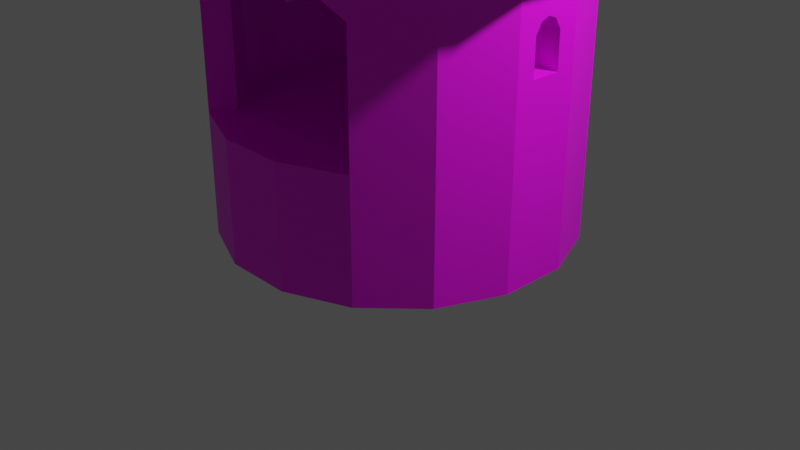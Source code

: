 # Source: Dome_16side_horned_walkthrough.blend  (saved by Blender 2.90.8; exported with 4.5.12 LTS)
import bpy
from mathutils import Matrix  # noqa: F401  (used for matrix-valued properties, if any)

bpy.ops.wm.read_factory_settings(use_empty=True)
scene = bpy.context.scene
scene.name = 'Scene'

# ---- collections
col_collection = bpy.data.collections.new('Collection'); scene.collection.children.link(col_collection)

# ---- images (referenced by path relative to the original .blend; pixels are not part of the script)
import os
ASSET_DIR = os.environ.get("B2B_ASSET_DIR", "")  # directory of the original .blend (textures are referenced by path, not embedded)
HERE = os.path.dirname(os.path.abspath(__file__))  # packed textures are extracted next to this script under _unpacked/

def load_image(name, relpath, width, height, colorspace="sRGB"):
    """Load a texture the original file referenced (path relative to the .blend, or extracted next to this script)."""
    p = next((c for c in (os.path.join(HERE, relpath), os.path.join(ASSET_DIR, relpath)) if relpath and os.path.exists(c)), "")
    if p:
        img = bpy.data.images.load(p, check_existing=True)
        img.name = name
    else:  # same state as the original file: an image datablock whose file is absent (Cycles renders it pink)
        img = bpy.data.images.new(name, width, height)
        img.source = "FILE"
        img.filepath = "//" + (relpath or name)
    img.colorspace_settings.name = colorspace
    return img
img_texture_structures_png_001 = load_image('Texture_Structures.png.001', 'Texture_Structures.png', 1024, 1024, 'sRGB')

# ---- materials (node trees are filled in below, after node groups)
mat_texture_dome_16side_horned_walkthrough = bpy.data.materials.new('Texture_Dome_16side_Horned_Walkthrough')
mat_texture_dome_16side_horned_walkthrough.use_transparent_shadow = False

# ---- material node trees
mat_texture_dome_16side_horned_walkthrough.use_nodes = True; mat_texture_dome_16side_horned_walkthrough.node_tree.nodes.clear()
_N = mat_texture_dome_16side_horned_walkthrough.node_tree.nodes; _L = mat_texture_dome_16side_horned_walkthrough.node_tree.links
n0 = _N.new('ShaderNodeBsdfPrincipled'); n0.name = 'Principled BSDF'; n0.location = (10, 300)
n0.distribution = 'GGX'
n0.subsurface_method = 'BURLEY'
n0.inputs[3].default_value = 1.45
n0.inputs[27].default_value = (0.0, 0.0, 0.0, 1.0)
n0.inputs[28].default_value = 1.0
n1 = _N.new('ShaderNodeOutputMaterial'); n1.name = 'Material Output'; n1.location = (300, 300)
n2 = _N.new('ShaderNodeTexImage'); n2.name = 'Image Texture'; n2.location = (-359, 266)
n2.image = img_texture_structures_png_001
_L.new(n0.outputs[0], n1.inputs[0])
_L.new(n2.outputs[0], n0.inputs[0])
n1.is_active_output = True

# ---- world
world_world = bpy.data.worlds.new('World'); scene.world = world_world
world_world.use_nodes = True; world_world.node_tree.nodes.clear()
_N = world_world.node_tree.nodes; _L = world_world.node_tree.links
n0 = _N.new('ShaderNodeOutputWorld'); n0.name = 'World Output'; n0.location = (300, 300)
n1 = _N.new('ShaderNodeBackground'); n1.name = 'Background'; n1.location = (10, 300)
n1.inputs[0].default_value = (0.05088, 0.05088, 0.05088, 1.0)
_L.new(n1.outputs[0], n0.inputs[0])
n0.is_active_output = True
world_world.color = (0.05088, 0.05088, 0.05088)
world_world.use_sun_shadow = False
world_world.sun_shadow_jitter_overblur = 0.0

# ---- cameras
cam_camera = bpy.data.cameras.new('Camera')
cam_camera.clip_end = 100.0
cam_camera.ortho_scale = 7.314

# ---- lights
light_light = bpy.data.lights.new('Light', 'POINT')
light_light.transmission_factor = 0.0
light_light.energy = 1000.0
light_light.shadow_soft_size = 0.1
light_light.shadow_maximum_resolution = 0.006
light_light.use_absolute_resolution = True

# ---- meshes
me_cylinder_037 = bpy.data.meshes.new('Cylinder.037')
me_cylinder_037.from_pydata([(1.777, -0.3534, 5.96e-08), (1.777, -0.3534, 3.179), (1.506, -1.006, 5.96e-08), (1.506, -1.006, 3.179), (1.006, -1.506, 3.179), (0.3534, -1.777, 3.179), (-0.3534, -1.777, 3.179), (-1.006, -1.506, 3.179), (-1.506, -1.006, 5.96e-08), (-1.506, -1.006, 3.179), (-1.777, -0.3534, 5.96e-08), (-1.777, -0.3534, 3.179), (2.17, -0.4317, 3.179), (1.84, -1.229, 3.179), (1.229, -1.84, 3.179), (0.4317, -2.17, 3.179), (-0.4317, -2.17, 3.179), (-1.229, -1.84, 3.179), (-1.84, -1.229, 3.179), (-2.17, -0.4317, 3.179), (1.84, -1.229, 3.594), (-1.229, -1.84, 3.594), (2.17, -0.4317, 3.594), (1.229, -1.84, 3.594), (0.4317, -2.17, 3.594), (-0.4317, -2.17, 3.594), (-1.84, -1.229, 3.594), (-2.17, -0.4317, 3.594), (1.846, -0.3672, 3.594), (1.565, -1.046, 3.594), (-1.565, -1.046, 3.594), (1.195, -0.7983, 4.324), (0.7983, -1.195, 4.324), (-0.2803, -1.409, 4.324), (-1.195, -0.7983, 4.324), (0.5224, -0.1039, 4.965), (0.2959, -0.4428, 4.965), (-0.1039, -0.5224, 4.965), (0.5224, -0.1039, 5.064), (0.4428, -0.2959, 5.064), (0.2959, -0.4428, 5.064), (0.1039, -0.5224, 5.064), (-0.1039, -0.5224, 5.064), (-0.2959, -0.4428, 5.064), (-0.4428, -0.2959, 5.064), (-0.5224, -0.1039, 5.064), (0.381, -0.07579, 5.064), (0.323, -0.2158, 5.064), (0.2158, -0.323, 5.064), (0.07579, -0.381, 5.064), (-0.07579, -0.381, 5.064), (-0.2158, -0.323, 5.064), (-0.323, -0.2158, 5.064), (-0.381, -0.07579, 5.064), (0.127, -0.02526, 6.148), (0.1077, -0.07193, 6.148), (0.07193, -0.1076, 6.148), (0.02526, -0.127, 6.148), (-0.02526, -0.127, 6.148), (-0.07193, -0.1076, 6.148), (-0.1076, -0.07193, 6.148), (-0.127, -0.02526, 6.148), (1.777, -0.3534, 3.02), (1.506, -1.006, 3.02), (1.006, -1.506, 3.02), (0.3534, -1.777, 3.02), (-0.3534, -1.777, 3.02), (-1.006, -1.506, 3.02), (-1.506, -1.006, 3.02), (-1.777, -0.3534, 3.02), (1.777, -0.3534, 2.549), (1.506, -1.006, 2.549), (1.006, -1.506, 2.549), (-1.006, -1.506, 2.549), (-1.506, -1.006, 2.549), (-1.777, -0.3534, 2.549), (1.777, -0.3534, 1.88), (1.506, -1.006, 1.88), (1.006, -1.506, 1.88), (-1.006, -1.506, 1.88), (-1.506, -1.006, 1.88), (-1.777, -0.3534, 1.88), (1.777, -0.3534, 1.26), (1.506, -1.006, 1.26), (0.3534, -1.777, 1.26), (-0.3534, -1.777, 1.26), (-1.006, -1.506, 1.26), (-1.506, -1.006, 1.26), (-1.777, -0.3534, 1.26), (1.524, -0.2864, 3.02), (1.292, -0.8466, 3.02), (0.8635, -1.275, 3.02), (0.3032, -1.507, 3.02), (-0.3032, -1.507, 3.02), (-0.8635, -1.275, 3.02), (-1.292, -0.8466, 3.02), (-1.524, -0.2864, 3.02), (1.524, -0.2864, 2.549), (1.292, -0.8466, 2.549), (0.8635, -1.275, 2.549), (-0.8635, -1.275, 2.549), (-1.292, -0.8466, 2.549), (-1.524, -0.2864, 2.549), (1.524, -0.2864, 1.88), (1.292, -0.8466, 1.88), (0.8635, -1.275, 1.88), (-0.8635, -1.275, 1.88), (-1.292, -0.8466, 1.88), (-1.524, -0.2864, 1.88), (1.524, -0.2864, 1.26), (1.292, -0.8466, 1.26), (0.8635, -1.275, 1.26), (0.3032, -1.507, 1.26), (-0.3032, -1.507, 1.26), (-0.8635, -1.275, 1.26), (-1.292, -0.8466, 1.26), (-1.524, -0.2864, 1.26), (7.947e-08, 3.791e-06, 1.26), (1.524, -0.2864, 3.186), (1.292, -0.8466, 3.186), (0.8635, -1.275, 3.186), (0.3032, -1.507, 3.186), (-0.3032, -1.507, 3.186), (-0.8635, -1.275, 3.186), (-1.292, -0.8466, 3.186), (-1.524, -0.2864, 3.186), (-1.255, -0.2329, 3.02), (-1.064, -0.6943, 3.02), (0.2497, -1.239, 3.02), (0.7112, -1.047, 3.02), (1.064, -0.6943, 3.02), (1.255, -0.2329, 3.02), (-1.255, -0.2329, 3.186), (-1.064, -0.6943, 3.186), (-0.7112, -1.047, 3.186), (-0.2497, -1.239, 3.186), (0.2497, -1.239, 3.186), (1.255, -0.2329, 3.186), (1.046, -1.565, 3.594), (0.3672, -1.846, 3.594), (-0.3672, -1.846, 3.594), (-1.046, -1.565, 3.594), (-1.846, -0.3672, 3.594), (1.409, -0.2803, 4.324), (0.2803, -1.409, 4.324), (-0.7983, -1.195, 4.324), (-1.409, -0.2803, 4.324), (0.4428, -0.2959, 4.965), (0.1039, -0.5224, 4.965), (-0.2959, -0.4428, 4.965), (-0.4428, -0.2959, 4.965), (-0.5224, -0.1039, 4.965), (-0.7112, -1.047, 3.02), (-0.2497, -1.239, 3.02), (0.7112, -1.047, 3.186), (1.064, -0.6943, 3.186), (1.721, -0.3423, 3.187), (1.459, -0.9749, 3.187), (0.9749, -1.459, 3.187), (0.3423, -1.721, 3.187), (-0.3423, -1.721, 3.187), (-0.9749, -1.459, 3.187), (-1.459, -0.9749, 3.187), (-1.721, -0.3423, 3.187), (1.409, -0.2803, 3.917), (1.195, -0.7983, 3.917), (0.7983, -1.195, 3.917), (0.2803, -1.409, 3.917), (-0.2803, -1.409, 3.917), (-0.7983, -1.195, 3.917), (-1.195, -0.7983, 3.917), (-1.409, -0.2803, 3.917), (0.5224, -0.1039, 4.558), (0.4428, -0.2959, 4.558), (0.2959, -0.4428, 4.558), (0.1039, -0.5224, 4.558), (-0.1039, -0.5224, 4.558), (-0.2959, -0.4428, 4.558), (-0.4428, -0.2959, 4.558), (-0.5224, -0.1039, 4.558), (1.006, -1.506, 1.26), (1.006, -1.506, 5.96e-08), (-1.006, -1.506, 5.96e-08), (-0.3534, -1.777, 5.96e-08), (0.3534, -1.777, 5.96e-08), (-1.524, 3.791e-06, 3.02), (-1.524, 3.791e-06, 2.549), (-1.524, 3.791e-06, 1.88), (-1.524, 3.791e-06, 1.26), (-1.255, 3.791e-06, 3.186), (-1.255, 3.791e-06, 3.02), (1.524, 3.791e-06, 3.02), (1.524, 3.791e-06, 2.549), (1.524, 3.791e-06, 1.88), (1.524, 3.791e-06, 1.26), (1.255, 3.791e-06, 3.02), (1.255, 3.791e-06, 3.186), (1.777, 0.3534, 5.96e-08), (1.777, 0.3534, 3.179), (1.506, 1.006, 5.96e-08), (1.506, 1.006, 3.179), (1.006, 1.506, 3.179), (0.3534, 1.777, 3.179), (-0.3534, 1.777, 3.179), (-1.006, 1.506, 3.179), (-1.506, 1.006, 5.96e-08), (-1.506, 1.006, 3.179), (-1.777, 0.3534, 5.96e-08), (-1.777, 0.3534, 3.179), (2.17, 0.4317, 3.179), (1.84, 1.229, 3.179), (1.229, 1.84, 3.179), (0.4317, 2.17, 3.179), (-0.4317, 2.17, 3.179), (-1.229, 1.84, 3.179), (-1.84, 1.229, 3.179), (-2.17, 0.4317, 3.179), (1.84, 1.229, 3.594), (-1.229, 1.84, 3.594), (2.17, 0.4317, 3.594), (1.229, 1.84, 3.594), (0.4317, 2.17, 3.594), (-0.4317, 2.17, 3.594), (-1.84, 1.229, 3.594), (-2.17, 0.4317, 3.594), (1.846, 0.3672, 3.594), (1.565, 1.046, 3.594), (-1.565, 1.046, 3.594), (1.195, 0.7983, 4.324), (0.7983, 1.195, 4.324), (-0.2803, 1.409, 4.324), (-1.195, 0.7983, 4.324), (0.5224, 0.1039, 4.965), (0.2959, 0.4428, 4.965), (-0.1039, 0.5224, 4.965), (0.5224, 0.1039, 5.064), (0.4428, 0.2959, 5.064), (0.2959, 0.4428, 5.064), (0.1039, 0.5224, 5.064), (-0.1039, 0.5224, 5.064), (-0.2959, 0.4428, 5.064), (-0.4428, 0.2959, 5.064), (-0.5224, 0.1039, 5.064), (0.381, 0.07579, 5.064), (0.323, 0.2158, 5.064), (0.2158, 0.323, 5.064), (0.07579, 0.381, 5.064), (-0.07579, 0.381, 5.064), (-0.2158, 0.323, 5.064), (-0.323, 0.2158, 5.064), (-0.381, 0.07579, 5.064), (0.127, 0.02526, 6.148), (0.1077, 0.07193, 6.148), (0.07193, 0.1077, 6.148), (0.02526, 0.127, 6.148), (-0.02526, 0.127, 6.148), (-0.07193, 0.1077, 6.148), (-0.1076, 0.07193, 6.148), (-0.127, 0.02526, 6.148), (1.777, 0.3534, 3.02), (1.506, 1.006, 3.02), (1.006, 1.506, 3.02), (0.3534, 1.777, 3.02), (-0.3534, 1.777, 3.02), (-1.006, 1.506, 3.02), (-1.506, 1.006, 3.02), (-1.777, 0.3534, 3.02), (1.777, 0.3534, 2.549), (1.506, 1.006, 2.549), (1.006, 1.506, 2.549), (-1.006, 1.506, 2.549), (-1.506, 1.006, 2.549), (-1.777, 0.3534, 2.549), (1.777, 0.3534, 1.88), (1.506, 1.006, 1.88), (1.006, 1.506, 1.88), (-1.006, 1.506, 1.88), (-1.506, 1.006, 1.88), (-1.777, 0.3534, 1.88), (1.777, 0.3534, 1.26), (1.506, 1.006, 1.26), (0.3534, 1.777, 1.26), (-0.3534, 1.777, 1.26), (-1.006, 1.506, 1.26), (-1.506, 1.006, 1.26), (-1.777, 0.3534, 1.26), (1.524, 0.2864, 3.02), (1.292, 0.8466, 3.02), (0.8635, 1.275, 3.02), (0.3032, 1.508, 3.02), (-0.3032, 1.508, 3.02), (-0.8635, 1.275, 3.02), (-1.292, 0.8466, 3.02), (-1.524, 0.2864, 3.02), (1.524, 0.2864, 2.549), (1.292, 0.8466, 2.549), (0.8635, 1.275, 2.549), (-0.8635, 1.275, 2.549), (-1.292, 0.8466, 2.549), (-1.524, 0.2864, 2.549), (1.524, 0.2864, 1.88), (1.292, 0.8466, 1.88), (0.8635, 1.275, 1.88), (-0.8635, 1.275, 1.88), (-1.292, 0.8466, 1.88), (-1.524, 0.2864, 1.88), (1.524, 0.2864, 1.26), (1.292, 0.8466, 1.26), (0.8635, 1.275, 1.26), (0.3032, 1.508, 1.26), (-0.3032, 1.508, 1.26), (-0.8635, 1.275, 1.26), (-1.292, 0.8466, 1.26), (-1.524, 0.2864, 1.26), (1.524, 0.2864, 3.186), (1.292, 0.8466, 3.186), (0.8635, 1.275, 3.186), (0.3032, 1.508, 3.186), (-0.3032, 1.508, 3.186), (-0.8635, 1.275, 3.186), (-1.292, 0.8466, 3.186), (-1.524, 0.2864, 3.186), (-1.255, 0.2329, 3.02), (-1.064, 0.6943, 3.02), (0.2497, 1.239, 3.02), (0.7112, 1.047, 3.02), (1.064, 0.6943, 3.02), (1.255, 0.2329, 3.02), (-1.255, 0.2329, 3.186), (-1.064, 0.6943, 3.186), (-0.7112, 1.047, 3.186), (-0.2497, 1.239, 3.186), (0.2497, 1.239, 3.186), (1.255, 0.2329, 3.186), (1.046, 1.565, 3.594), (0.3672, 1.846, 3.594), (-0.3672, 1.846, 3.594), (-1.046, 1.565, 3.594), (-1.846, 0.3672, 3.594), (1.409, 0.2803, 4.324), (0.2803, 1.409, 4.324), (-0.7983, 1.195, 4.324), (-1.409, 0.2803, 4.324), (0.4428, 0.2959, 4.965), (0.1039, 0.5224, 4.965), (-0.2959, 0.4428, 4.965), (-0.4428, 0.2959, 4.965), (-0.5224, 0.1039, 4.965), (-0.7112, 1.047, 3.02), (-0.2497, 1.239, 3.02), (0.7112, 1.047, 3.186), (1.064, 0.6943, 3.186), (1.721, 0.3423, 3.187), (1.459, 0.9749, 3.187), (0.9749, 1.459, 3.187), (0.3423, 1.721, 3.187), (-0.3423, 1.721, 3.187), (-0.9749, 1.459, 3.187), (-1.459, 0.9749, 3.187), (-1.721, 0.3423, 3.187), (1.409, 0.2803, 3.917), (1.195, 0.7983, 3.917), (0.7983, 1.195, 3.917), (0.2803, 1.409, 3.917), (-0.2803, 1.409, 3.917), (-0.7983, 1.195, 3.917), (-1.195, 0.7983, 3.917), (-1.409, 0.2803, 3.917), (0.5224, 0.1039, 4.558), (0.4428, 0.2959, 4.558), (0.2959, 0.4428, 4.558), (0.1039, 0.5224, 4.558), (-0.1039, 0.5224, 4.558), (-0.2959, 0.4428, 4.558), (-0.4428, 0.2959, 4.558), (-0.5224, 0.1039, 4.558), (7.947e-08, 3.791e-06, 4.558), (1.006, 1.506, 1.26), (1.006, 1.506, 5.96e-08), (-1.006, 1.506, 5.96e-08), (-0.3534, 1.777, 5.96e-08), (0.3534, 1.777, 5.96e-08), (1.777, 3.791e-06, 5.96e-08), (1.777, 3.791e-06, 3.179), (2.17, 3.791e-06, 3.179), (0.5224, 3.791e-06, 5.064), (0.381, 3.791e-06, 5.064), (0.127, 3.791e-06, 6.148), (1.777, 3.791e-06, 3.02), (1.777, 3.791e-06, 2.549), (1.777, 3.791e-06, 1.88), (1.777, 3.791e-06, 1.26), (2.17, 3.791e-06, 3.594), (1.846, 3.791e-06, 3.594), (1.409, 3.791e-06, 4.324), (0.5224, 3.791e-06, 4.965), (-1.777, 3.791e-06, 5.96e-08), (-1.777, 3.791e-06, 3.179), (-2.17, 3.791e-06, 3.179), (-2.17, 3.791e-06, 3.594), (-0.5224, 3.791e-06, 5.064), (-0.381, 3.791e-06, 5.064), (-0.127, 3.791e-06, 6.148), (-1.777, 3.791e-06, 3.02), (-1.777, 3.791e-06, 2.549), (-1.777, 3.791e-06, 1.88), (-1.777, 3.791e-06, 1.26), (-1.846, 3.791e-06, 3.594), (-0.5224, 3.791e-06, 4.965), (-1.409, 3.791e-06, 4.324), (-1.524, 3.788e-06, 3.186), (-1.721, 3.794e-06, 3.187), (-1.409, 3.791e-06, 3.917), (-0.5224, 3.791e-06, 4.558), (1.721, 3.794e-06, 3.187), (1.409, 3.791e-06, 3.917), (0.5224, 3.791e-06, 4.558), (1.524, 3.788e-06, 3.186), (1.777, -0.1537, 1.954), (1.524, -0.1537, 1.954), (1.777, 3.842e-06, 1.954), (1.524, 3.834e-06, 1.954), (1.777, 0.1537, 1.954), (1.524, 0.1537, 1.954), (1.777, 3.862e-06, 2.467), (1.524, 3.862e-06, 2.467), (1.777, 0.1537, 2.326), (1.524, 0.1537, 2.326), (1.777, 0.0889, 2.432), (1.524, 0.0889, 2.432), (1.777, -0.08889, 2.432), (1.524, -0.08889, 2.432), (1.777, -0.1537, 2.326), (1.524, -0.1537, 2.326), (-1.524, -0.1537, 1.954), (-1.777, -0.1537, 1.954), (-1.777, 3.836e-06, 1.954), (-1.524, 3.844e-06, 1.954), (-1.777, 0.1537, 1.954), (-1.524, 0.1537, 1.954), (-1.777, 3.862e-06, 2.467), (-1.524, 3.862e-06, 2.467), (-1.777, 0.1537, 2.326), (-1.524, 0.1537, 2.326), (-1.777, 0.0889, 2.432), (-1.524, 0.0889, 2.432), (-1.524, -0.08889, 2.432), (-1.777, -0.08889, 2.432), (-1.524, -0.1537, 2.326), (-1.777, -0.1537, 2.326), (5.096e-07, 3.783e-06, 6.148), (1.565, -1.046, 3.594), (1.846, -0.3672, 3.594), (0.3672, -1.846, 3.594), (1.046, -1.565, 3.594), (-0.3672, -1.846, 3.594), (-1.046, -1.565, 3.594), (-1.846, 3.791e-06, 3.594), (-1.846, -0.3672, 3.594), (-0.4428, -0.2959, 4.965), (-0.2959, -0.4428, 4.965), (-0.5224, -0.1039, 4.965), (-0.5224, 3.791e-06, 4.965), (-1.565, -1.046, 3.594), (0.4428, -0.2959, 4.965), (0.5224, -0.1039, 4.965), (0.2959, -0.4428, 4.965), (0.1039, -0.5224, 4.965), (-0.1039, -0.5224, 4.965), (1.846, 3.791e-06, 3.594), (0.5224, 3.791e-06, 4.965), (1.565, 1.046, 3.594), (1.846, 0.3672, 3.594), (0.3672, 1.846, 3.594), (1.046, 1.565, 3.594), (-0.3672, 1.846, 3.594), (-1.046, 1.565, 3.594), (-1.846, 0.3672, 3.594), (-0.4428, 0.2959, 4.965), (-0.2959, 0.4428, 4.965), (-0.5224, 0.1039, 4.965), (-1.565, 1.046, 3.594), (0.4428, 0.2959, 4.965), (0.5224, 0.1039, 4.965), (0.2959, 0.4428, 4.965), (0.1039, 0.5224, 4.965), (-0.1039, 0.5224, 4.965), (1.721, 3.794e-06, 3.187), (1.721, -0.3423, 3.187), (1.459, -0.9749, 3.187), (0.9749, -1.459, 3.187), (0.3423, -1.721, 3.187), (-0.3423, -1.721, 3.187), (-0.9749, -1.459, 3.187), (-1.459, -0.9749, 3.187), (-1.721, -0.3423, 3.187), (-1.721, 3.794e-06, 3.187), (1.721, 0.3423, 3.187), (1.459, 0.9749, 3.187), (0.9749, 1.459, 3.187), (0.3423, 1.721, 3.187), (-0.3423, 1.721, 3.187), (-0.9749, 1.459, 3.187), (-1.459, 0.9749, 3.187), (-1.721, 0.3423, 3.187)], [], [(388, 383, 1, 62), (62, 1, 3, 63), (63, 3, 4, 64), (64, 4, 5, 65), (65, 5, 6, 66), (66, 6, 7, 67), (67, 7, 9, 68), (68, 9, 11, 69), (3, 1, 12, 13), (14, 13, 20, 23), (9, 7, 17, 18), (6, 5, 15, 16), (4, 3, 13, 14), (11, 9, 18, 19), (7, 6, 16, 17), (5, 4, 14, 15), (397, 11, 19, 398), (15, 14, 23, 24), (16, 15, 24, 25), (17, 16, 25, 21), (18, 17, 21, 26), (19, 18, 26, 27), (398, 19, 27, 399), (13, 12, 22, 20), (23, 20, 451, 454), (456, 140, 33, 145), (24, 23, 454, 453), (25, 24, 453, 455), (21, 25, 455, 141), (26, 21, 141, 463), (27, 26, 463, 458), (399, 27, 458, 457), (20, 22, 452, 451), (30, 456, 145, 34), (142, 30, 34, 146), (407, 142, 146, 409), (29, 28, 143, 31), (138, 29, 31, 32), (139, 138, 32, 144), (140, 139, 144, 33), (462, 151, 45, 400), (144, 32, 466, 467), (33, 144, 467, 468), (145, 33, 468, 460), (34, 145, 460, 459), (146, 34, 459, 461), (409, 146, 461, 408), (31, 143, 35, 464), (32, 31, 464, 466), (147, 465, 38, 39), (36, 147, 39, 40), (148, 36, 40, 41), (37, 148, 41, 42), (149, 37, 42, 43), (150, 149, 43, 44), (151, 150, 44, 45), (49, 48, 56, 57), (44, 43, 51, 52), (45, 44, 52, 53), (400, 45, 53, 401), (39, 38, 46, 47), (40, 39, 47, 48), (41, 40, 48, 49), (42, 41, 49, 50), (43, 42, 50, 51), (50, 49, 57, 58), (51, 50, 58, 59), (52, 51, 59, 60), (53, 52, 60, 61), (401, 53, 61, 402), (47, 46, 54, 55), (48, 47, 55, 56), (74, 68, 69, 75), (73, 67, 68, 74), (71, 63, 64, 72), (70, 62, 63, 71), (389, 388, 62, 70), (390, 420, 418, 432, 430, 424, 389, 70, 76), (76, 70, 71, 77), (77, 71, 72, 78), (79, 73, 74, 80), (80, 74, 75, 81), (87, 80, 81, 88), (86, 79, 80, 87), (83, 77, 78, 180), (82, 76, 77, 83), (391, 390, 76, 82), (382, 391, 82, 0), (0, 82, 83, 2), (2, 83, 180, 181), (182, 86, 87, 8), (8, 87, 88, 10), (67, 73, 66), (65, 72, 64), (101, 102, 96, 95), (100, 101, 95, 94), (98, 99, 91, 90), (97, 98, 90, 89), (192, 97, 89, 191), (193, 103, 97, 192, 425, 431, 433, 419, 421), (103, 104, 98, 97), (104, 105, 99, 98), (106, 107, 101, 100), (107, 108, 102, 101), (115, 116, 108, 107), (114, 115, 107, 106), (110, 111, 105, 104), (109, 110, 104, 103), (194, 109, 103, 193), (94, 93, 100), (92, 91, 99), (180, 111, 112, 84), (84, 112, 113, 85), (85, 113, 114, 86), (86, 114, 106, 79), (79, 106, 100, 73), (73, 100, 93, 66), (66, 93, 92, 65), (65, 92, 99, 72), (72, 99, 105, 78), (78, 105, 111, 180), (194, 117, 109), (109, 117, 110), (110, 117, 111), (111, 117, 112), (112, 117, 113), (113, 117, 114), (114, 117, 115), (115, 117, 116), (124, 133, 132, 125), (90, 130, 131, 89), (91, 129, 130, 90), (92, 128, 129, 91), (92, 93, 153, 128), (94, 152, 153, 93), (95, 127, 152, 94), (126, 132, 133, 127), (127, 133, 134, 152), (152, 134, 135, 153), (128, 153, 135, 136), (128, 136, 154, 129), (129, 154, 155, 130), (130, 155, 137, 131), (190, 189, 132, 126), (123, 134, 133, 124), (122, 135, 134, 123), (122, 121, 136, 135), (120, 154, 136, 121), (119, 155, 154, 120), (118, 137, 155, 119), (185, 190, 126, 96), (96, 126, 127, 95), (493, 169, 168, 492), (494, 170, 169, 493), (495, 171, 170, 494), (496, 412, 171, 495), (489, 165, 164, 488), (490, 166, 165, 489), (491, 167, 166, 490), (492, 168, 167, 491), (167, 175, 174, 166), (168, 176, 175, 167), (169, 177, 176, 168), (170, 178, 177, 169), (171, 179, 178, 170), (412, 413, 179, 171), (165, 173, 172, 164), (166, 174, 173, 165), (413, 376, 179), (179, 376, 178), (178, 376, 177), (177, 376, 176), (176, 376, 175), (175, 376, 174), (174, 376, 173), (173, 376, 172), (84, 85, 183, 184), (182, 183, 85, 86), (180, 84, 184, 181), (46, 386, 387, 54), (38, 385, 386, 46), (465, 470, 385, 38), (143, 394, 395, 35), (28, 469, 394, 143), (22, 392, 393, 452), (12, 384, 392, 22), (1, 383, 384, 12), (10, 88, 406, 396), (88, 81, 405, 406), (81, 75, 404, 440, 447, 449, 435, 436, 405), (75, 69, 403, 404), (69, 11, 397, 403), (116, 188, 187, 108), (108, 187, 437, 434, 448, 446, 441, 186, 102), (102, 186, 185, 96), (116, 117, 188), (164, 172, 416, 415), (488, 164, 415, 487), (131, 137, 196, 195), (89, 131, 195, 191), (172, 376, 416), (388, 259, 198, 383), (259, 260, 200, 198), (260, 261, 201, 200), (261, 262, 202, 201), (262, 263, 203, 202), (263, 264, 204, 203), (264, 265, 206, 204), (265, 266, 208, 206), (200, 210, 209, 198), (211, 220, 217, 210), (206, 215, 214, 204), (203, 213, 212, 202), (201, 211, 210, 200), (208, 216, 215, 206), (204, 214, 213, 203), (202, 212, 211, 201), (397, 398, 216, 208), (212, 221, 220, 211), (213, 222, 221, 212), (214, 218, 222, 213), (215, 223, 218, 214), (216, 224, 223, 215), (398, 399, 224, 216), (210, 217, 219, 209), (220, 474, 471, 217), (476, 341, 230, 336), (221, 473, 474, 220), (222, 475, 473, 221), (218, 337, 475, 222), (223, 481, 337, 218), (224, 477, 481, 223), (399, 457, 477, 224), (217, 471, 472, 219), (227, 231, 341, 476), (338, 342, 231, 227), (407, 409, 342, 338), (226, 228, 339, 225), (334, 229, 228, 226), (335, 340, 229, 334), (336, 230, 340, 335), (462, 400, 242, 347), (340, 485, 484, 229), (230, 486, 485, 340), (341, 479, 486, 230), (231, 478, 479, 341), (342, 480, 478, 231), (409, 408, 480, 342), (228, 482, 232, 339), (229, 484, 482, 228), (343, 236, 235, 483), (233, 237, 236, 343), (344, 238, 237, 233), (234, 239, 238, 344), (345, 240, 239, 234), (346, 241, 240, 345), (347, 242, 241, 346), (246, 254, 253, 245), (241, 249, 248, 240), (242, 250, 249, 241), (400, 401, 250, 242), (236, 244, 243, 235), (237, 245, 244, 236), (238, 246, 245, 237), (239, 247, 246, 238), (240, 248, 247, 239), (54, 387, 450), (247, 255, 254, 246), (248, 256, 255, 247), (249, 257, 256, 248), (250, 258, 257, 249), (401, 402, 258, 250), (244, 252, 251, 243), (245, 253, 252, 244), (271, 272, 266, 265), (270, 271, 265, 264), (268, 269, 261, 260), (267, 268, 260, 259), (389, 267, 259, 388), (390, 273, 267, 389, 424, 428, 426, 422, 420), (273, 274, 268, 267), (274, 275, 269, 268), (276, 277, 271, 270), (277, 278, 272, 271), (284, 285, 278, 277), (283, 284, 277, 276), (280, 377, 275, 274), (279, 280, 274, 273), (391, 279, 273, 390), (382, 197, 279, 391), (197, 199, 280, 279), (199, 378, 377, 280), (379, 205, 284, 283), (205, 207, 285, 284), (264, 263, 270), (262, 261, 269), (298, 292, 293, 299), (297, 291, 292, 298), (295, 287, 288, 296), (294, 286, 287, 295), (192, 191, 286, 294), (193, 421, 423, 427, 429, 425, 192, 294, 300), (300, 294, 295, 301), (301, 295, 296, 302), (303, 297, 298, 304), (304, 298, 299, 305), (312, 304, 305, 313), (311, 303, 304, 312), (307, 301, 302, 308), (306, 300, 301, 307), (194, 193, 300, 306), (291, 297, 290), (289, 296, 288), (377, 281, 309, 308), (281, 282, 310, 309), (282, 283, 311, 310), (283, 276, 303, 311), (276, 270, 297, 303), (270, 263, 290, 297), (263, 262, 289, 290), (262, 269, 296, 289), (269, 275, 302, 296), (275, 377, 308, 302), (194, 306, 117), (306, 307, 117), (307, 308, 117), (308, 309, 117), (309, 310, 117), (310, 311, 117), (311, 312, 117), (312, 313, 117), (320, 321, 328, 329), (287, 286, 327, 326), (288, 287, 326, 325), (289, 288, 325, 324), (289, 324, 349, 290), (291, 290, 349, 348), (292, 291, 348, 323), (322, 323, 329, 328), (323, 348, 330, 329), (348, 349, 331, 330), (324, 332, 331, 349), (324, 325, 350, 332), (325, 326, 351, 350), (326, 327, 333, 351), (190, 322, 328, 189), (319, 320, 329, 330), (318, 319, 330, 331), (318, 331, 332, 317), (316, 317, 332, 350), (315, 316, 350, 351), (314, 315, 351, 333), (185, 293, 322, 190), (293, 292, 323, 322), (502, 501, 364, 365), (503, 502, 365, 366), (504, 503, 366, 367), (496, 504, 367, 412), (498, 497, 360, 361), (499, 498, 361, 362), (500, 499, 362, 363), (501, 500, 363, 364), (363, 362, 370, 371), (364, 363, 371, 372), (365, 364, 372, 373), (366, 365, 373, 374), (367, 366, 374, 375), (412, 367, 375, 413), (361, 360, 368, 369), (362, 361, 369, 370), (413, 375, 376), (375, 374, 376), (374, 373, 376), (373, 372, 376), (372, 371, 376), (371, 370, 376), (370, 369, 376), (369, 368, 376), (281, 381, 380, 282), (379, 283, 282, 380), (377, 378, 381, 281), (243, 251, 387, 386), (235, 243, 386, 385), (483, 235, 385, 470), (339, 232, 395, 394), (225, 339, 394, 469), (219, 472, 393, 392), (209, 219, 392, 384), (198, 209, 384, 383), (207, 396, 406, 285), (285, 406, 405, 278), (278, 405, 436, 438, 442, 444, 440, 404, 272), (272, 404, 403, 266), (266, 403, 397, 208), (313, 305, 187, 188), (305, 299, 186, 441, 445, 443, 439, 437, 187), (299, 293, 185, 186), (313, 188, 117), (360, 415, 416, 368), (497, 487, 415, 360), (327, 195, 196, 333), (286, 191, 195, 327), (368, 416, 376), (196, 417, 314, 333), (137, 118, 417, 196), (125, 132, 189, 410), (321, 410, 189, 328), (163, 125, 410, 411), (411, 410, 321, 359), (359, 321, 320, 358), (358, 320, 319, 357), (357, 319, 318, 356), (356, 318, 317, 355), (355, 317, 316, 354), (354, 316, 315, 353), (353, 315, 314, 352), (352, 314, 417, 414), (414, 417, 118, 156), (156, 118, 119, 157), (157, 119, 120, 158), (158, 120, 121, 159), (159, 121, 122, 160), (160, 122, 123, 161), (161, 123, 124, 162), (162, 124, 125, 163), (431, 430, 432, 433), (423, 422, 426, 427), (430, 431, 425, 424), (424, 425, 429, 428), (428, 429, 427, 426), (418, 419, 433, 432), (421, 420, 422, 423), (419, 418, 420, 421), (447, 446, 448, 449), (438, 439, 443, 442), (446, 447, 440, 441), (441, 440, 444, 445), (445, 444, 442, 443), (434, 435, 449, 448), (436, 437, 439, 438), (435, 434, 437, 436), (387, 251, 450), (251, 252, 450), (252, 253, 450), (253, 254, 450), (254, 255, 450), (255, 256, 450), (256, 257, 450), (257, 258, 450), (258, 402, 450), (402, 61, 450), (61, 60, 450), (60, 59, 450), (59, 58, 450), (58, 57, 450), (57, 56, 450), (56, 55, 450), (55, 54, 450)])
_uv = me_cylinder_037.uv_layers.new(name='UVMap')
_uv.uv.foreach_set('vector', [0.7412, 0.3018, 0.7412, 0.3145, 0.7158, 0.3145, 0.7158, 0.3037, 0.7158, 0.3037, 0.7158, 0.3145, 0.666, 0.3145, 0.666, 0.3037, 0.666, 0.3037, 0.666, 0.3145, 0.6162, 0.3145, 0.6162, 0.3037, 0.6162, 0.3037, 0.6162, 0.3145, 0.5674, 0.3145, 0.5674, 0.3037, 0.5674, 0.3037, 0.5674, 0.3145, 0.5195, 0.3145, 0.5195, 0.3037, 0.5195, 0.3037, 0.5195, 0.3145, 0.4707, 0.3145, 0.4707, 0.3037, 0.4707, 0.3037, 0.4707, 0.3145, 0.4219, 0.3145, 0.4219, 0.3037, 0.4219, 0.3037, 0.4219, 0.3145, 0.374, 0.3145, 0.374, 0.3037, 0.666, 0.3145, 0.7158, 0.3145, 0.7148, 0.3408, 0.6641, 0.3398, 0.6162, 0.3398, 0.6641, 0.3398, 0.666, 0.3643, 0.6162, 0.3643, 0.4219, 0.3145, 0.4707, 0.3145, 0.4688, 0.3398, 0.4209, 0.3379, 0.5195, 0.3145, 0.5674, 0.3145, 0.5664, 0.3398, 0.5176, 0.3398, 0.6162, 0.3145, 0.666, 0.3145, 0.6641, 0.3398, 0.6162, 0.3398, 0.374, 0.3145, 0.4219, 0.3145, 0.4209, 0.3379, 0.374, 0.3398, 0.4707, 0.3145, 0.5195, 0.3145, 0.5176, 0.3398, 0.4688, 0.3398, 0.5674, 0.3145, 0.6162, 0.3145, 0.6162, 0.3398, 0.5664, 0.3398, 0.3486, 0.3135, 0.374, 0.3145, 0.374, 0.3398, 0.3486, 0.3379, 0.5664, 0.3398, 0.6162, 0.3398, 0.6162, 0.3643, 0.5674, 0.3633, 0.5176, 0.3398, 0.5664, 0.3398, 0.5674, 0.3633, 0.5195, 0.3633, 0.4688, 0.3398, 0.5176, 0.3398, 0.5195, 0.3633, 0.4707, 0.3633, 0.4209, 0.3379, 0.4688, 0.3398, 0.4707, 0.3633, 0.4219, 0.3633, 0.374, 0.3398, 0.4209, 0.3379, 0.4219, 0.3633, 0.374, 0.3613, 0.3486, 0.3379, 0.374, 0.3398, 0.374, 0.3613, 0.3486, 0.3633, 0.6641, 0.3398, 0.7148, 0.3408, 0.7158, 0.3643, 0.666, 0.3643, 0.6162, 0.3643, 0.666, 0.3643, 0.6641, 0.3848, 0.6162, 0.3848, 0.2822, 0.9258, 0.2656, 0.8965, 0.291, 0.8926, 0.3037, 0.916, 0.5674, 0.3633, 0.6162, 0.3643, 0.6162, 0.3848, 0.5664, 0.3848, 0.5195, 0.3633, 0.5674, 0.3633, 0.5664, 0.3848, 0.5176, 0.3838, 0.4707, 0.3633, 0.5195, 0.3633, 0.5176, 0.3838, 0.4688, 0.3838, 0.4219, 0.3633, 0.4707, 0.3633, 0.4688, 0.3838, 0.4219, 0.3838, 0.374, 0.3613, 0.4219, 0.3633, 0.4219, 0.3838, 0.374, 0.3838, 0.3486, 0.3633, 0.374, 0.3613, 0.374, 0.3838, 0.3486, 0.3848, 0.666, 0.3643, 0.7158, 0.3643, 0.7148, 0.3848, 0.6641, 0.3848, 0.3125, 0.9492, 0.2822, 0.9258, 0.3037, 0.916, 0.3271, 0.9336, 0.3535, 0.9619, 0.3125, 0.9492, 0.3271, 0.9336, 0.3584, 0.9424, 0.375, 0.9619, 0.3535, 0.9619, 0.3584, 0.9424, 0.375, 0.9424, 0.3125, 0.8105, 0.3535, 0.7979, 0.3584, 0.8174, 0.3271, 0.8262, 0.2822, 0.834, 0.3125, 0.8105, 0.3271, 0.8262, 0.3037, 0.8438, 0.2656, 0.8633, 0.2822, 0.834, 0.3037, 0.8438, 0.291, 0.8672, 0.2656, 0.8965, 0.2656, 0.8633, 0.291, 0.8672, 0.291, 0.8926, 0.6543, 0.9727, 0.6436, 0.9668, 0.6484, 0.958, 0.6602, 0.9619, 0.291, 0.8672, 0.3037, 0.8438, 0.3486, 0.8672, 0.3438, 0.875, 0.291, 0.8926, 0.291, 0.8672, 0.3438, 0.875, 0.3438, 0.8848, 0.3037, 0.916, 0.291, 0.8926, 0.3438, 0.8848, 0.3486, 0.8926, 0.3271, 0.9336, 0.3037, 0.916, 0.3486, 0.8926, 0.3574, 0.8994, 0.3584, 0.9424, 0.3271, 0.9336, 0.3574, 0.8994, 0.3682, 0.9033, 0.375, 0.9424, 0.3584, 0.9424, 0.3682, 0.9033, 0.375, 0.9033, 0.3271, 0.8262, 0.3584, 0.8174, 0.3682, 0.8564, 0.3574, 0.8604, 0.3037, 0.8438, 0.3271, 0.8262, 0.3574, 0.8604, 0.3486, 0.8672, 0.541, 0.8594, 0.5322, 0.8359, 0.5439, 0.834, 0.5527, 0.8555, 0.5498, 0.8828, 0.541, 0.8594, 0.5527, 0.8555, 0.5605, 0.8779, 0.5654, 0.9053, 0.5498, 0.8828, 0.5605, 0.8779, 0.5732, 0.8955, 0.5811, 0.9258, 0.5654, 0.9053, 0.5732, 0.8955, 0.5908, 0.916, 0.6016, 0.9424, 0.5811, 0.9258, 0.5908, 0.916, 0.6074, 0.9316, 0.6211, 0.958, 0.6016, 0.9424, 0.6074, 0.9316, 0.6279, 0.9473, 0.6436, 0.9668, 0.6211, 0.958, 0.6279, 0.9473, 0.6484, 0.958, 0.5908, 0.8877, 0.5781, 0.8691, 0.6914, 0.8115, 0.6943, 0.8135, 0.6279, 0.9473, 0.6074, 0.9316, 0.6191, 0.917, 0.6377, 0.9307, 0.6484, 0.958, 0.6279, 0.9473, 0.6377, 0.9307, 0.6562, 0.9404, 0.6602, 0.9619, 0.6484, 0.958, 0.6562, 0.9404, 0.665, 0.9434, 0.5527, 0.8555, 0.5439, 0.834, 0.5605, 0.8291, 0.5684, 0.8486, 0.5605, 0.8779, 0.5527, 0.8555, 0.5684, 0.8486, 0.5781, 0.8691, 0.5732, 0.8955, 0.5605, 0.8779, 0.5781, 0.8691, 0.5908, 0.8877, 0.5908, 0.916, 0.5732, 0.8955, 0.5908, 0.8877, 0.6055, 0.9033, 0.6074, 0.9316, 0.5908, 0.916, 0.6055, 0.9033, 0.6191, 0.917, 0.6055, 0.9033, 0.5908, 0.8877, 0.6943, 0.8135, 0.6963, 0.8184, 0.6191, 0.917, 0.6055, 0.9033, 0.6963, 0.8184, 0.6982, 0.8223, 0.6377, 0.9307, 0.6191, 0.917, 0.6982, 0.8223, 0.7002, 0.8242, 0.6562, 0.9404, 0.6377, 0.9307, 0.7002, 0.8242, 0.707, 0.8252, 0.665, 0.9434, 0.6562, 0.9404, 0.707, 0.8252, 0.709, 0.8262, 0.5684, 0.8486, 0.5605, 0.8291, 0.6895, 0.8008, 0.6895, 0.8066, 0.5781, 0.8691, 0.5684, 0.8486, 0.6895, 0.8066, 0.6914, 0.8115, 0.4219, 0.2705, 0.4219, 0.3037, 0.374, 0.3037, 0.374, 0.2705, 0.4707, 0.2705, 0.4707, 0.3037, 0.4219, 0.3037, 0.4219, 0.2705, 0.666, 0.2705, 0.666, 0.3037, 0.6162, 0.3037, 0.6162, 0.2705, 0.7158, 0.2695, 0.7158, 0.3037, 0.666, 0.3037, 0.666, 0.2705, 0.7412, 0.2695, 0.7412, 0.3018, 0.7158, 0.3037, 0.7158, 0.2695, 0.7393, 0.2227, 0.7393, 0.2275, 0.7285, 0.2275, 0.7285, 0.2539, 0.7334, 0.2617, 0.7412, 0.2627, 0.7412, 0.2695, 0.7158, 0.2695, 0.7148, 0.2227, 0.7148, 0.2227, 0.7158, 0.2695, 0.666, 0.2705, 0.666, 0.2236, 0.666, 0.2236, 0.666, 0.2705, 0.6162, 0.2705, 0.6162, 0.2236, 0.4707, 0.2256, 0.4707, 0.2705, 0.4219, 0.2705, 0.4219, 0.2256, 0.4219, 0.2256, 0.4219, 0.2705, 0.374, 0.2705, 0.374, 0.2256, 0.4219, 0.1836, 0.4219, 0.2256, 0.374, 0.2256, 0.374, 0.1836, 0.4707, 0.1836, 0.4707, 0.2256, 0.4219, 0.2256, 0.4219, 0.1836, 0.6641, 0.1807, 0.666, 0.2236, 0.6162, 0.2236, 0.6162, 0.1816, 0.7148, 0.1807, 0.7148, 0.2227, 0.666, 0.2236, 0.6641, 0.1807, 0.7393, 0.1787, 0.7393, 0.2227, 0.7148, 0.2227, 0.7148, 0.1807, 0.7363, 0.09082, 0.7393, 0.1787, 0.7148, 0.1807, 0.7109, 0.09082, 0.7109, 0.09082, 0.7148, 0.1807, 0.6641, 0.1807, 0.6631, 0.09277, 0.6631, 0.09277, 0.6641, 0.1807, 0.6162, 0.1816, 0.6143, 0.09473, 0.4688, 0.09766, 0.4707, 0.1836, 0.4219, 0.1836, 0.4219, 0.09766, 0.4219, 0.09766, 0.4219, 0.1836, 0.374, 0.1836, 0.374, 0.09766, 0.4707, 0.3037, 0.4707, 0.2705, 0.5195, 0.3037, 0.5674, 0.3037, 0.6162, 0.2705, 0.6162, 0.3037, 0.7705, 0.707, 0.7432, 0.6885, 0.7578, 0.666, 0.7871, 0.6855, 0.7969, 0.7285, 0.7705, 0.707, 0.7871, 0.6855, 0.8145, 0.708, 0.875, 0.8223, 0.8594, 0.7969, 0.8799, 0.7812, 0.8984, 0.8096, 0.8916, 0.8506, 0.875, 0.8223, 0.8984, 0.8096, 0.9131, 0.8389, 0.9004, 0.8652, 0.8916, 0.8506, 0.9131, 0.8389, 0.9209, 0.8525, 0.8682, 0.8818, 0.8613, 0.8682, 0.8916, 0.8506, 0.9004, 0.8652, 0.8955, 0.8662, 0.8906, 0.8643, 0.8848, 0.8633, 0.8682, 0.873, 0.8711, 0.8799, 0.8613, 0.8682, 0.8467, 0.8418, 0.875, 0.8223, 0.8916, 0.8506, 0.8467, 0.8418, 0.8291, 0.8145, 0.8594, 0.7969, 0.875, 0.8223, 0.7764, 0.7578, 0.75, 0.7383, 0.7705, 0.707, 0.7969, 0.7285, 0.75, 0.7383, 0.7227, 0.7178, 0.7432, 0.6885, 0.7705, 0.707, 0.7295, 0.7666, 0.7031, 0.7471, 0.7227, 0.7178, 0.75, 0.7383, 0.7568, 0.7861, 0.7295, 0.7666, 0.75, 0.7383, 0.7764, 0.7578, 0.8193, 0.8574, 0.8027, 0.8311, 0.8291, 0.8145, 0.8467, 0.8418, 0.835, 0.8838, 0.8193, 0.8574, 0.8467, 0.8418, 0.8613, 0.8682, 0.8418, 0.8984, 0.835, 0.8838, 0.8613, 0.8682, 0.8682, 0.8818, 0.8145, 0.708, 0.8389, 0.7305, 0.7969, 0.7285, 0.8604, 0.7559, 0.8799, 0.7812, 0.8594, 0.7969, 0.01562, 0.5352, 0.01562, 0.5156, 0.06348, 0.5156, 0.06348, 0.5352, 0.06348, 0.5352, 0.06348, 0.5156, 0.1133, 0.5156, 0.1133, 0.5352, 0.1133, 0.5352, 0.1133, 0.5156, 0.1611, 0.5156, 0.1611, 0.5352, 0.1611, 0.5352, 0.1611, 0.5156, 0.2061, 0.5156, 0.2061, 0.5352, 0.2061, 0.5352, 0.2061, 0.5156, 0.2539, 0.5156, 0.2539, 0.5352, 0.2539, 0.5352, 0.2539, 0.5156, 0.3125, 0.5156, 0.3125, 0.5352, 0.3125, 0.5352, 0.3125, 0.5156, 0.3613, 0.5156, 0.3613, 0.5352, 0.3613, 0.5352, 0.3613, 0.5156, 0.4199, 0.5156, 0.4199, 0.5352, 0.4199, 0.5352, 0.4199, 0.5156, 0.4678, 0.5156, 0.4678, 0.5352, 0.4678, 0.5352, 0.4678, 0.5156, 0.5127, 0.5156, 0.5127, 0.5352, 0.07227, 0.7217, 0.1436, 0.6504, 0.08594, 0.7344, 0.08594, 0.7344, 0.1436, 0.6504, 0.1221, 0.75, 0.1221, 0.75, 0.1436, 0.6504, 0.1621, 0.75, 0.1621, 0.75, 0.1436, 0.6504, 0.1992, 0.7344, 0.1992, 0.7344, 0.1436, 0.6504, 0.2275, 0.707, 0.2275, 0.707, 0.1436, 0.6504, 0.2432, 0.6699, 0.2432, 0.6699, 0.1436, 0.6504, 0.2432, 0.6299, 0.2432, 0.6299, 0.1436, 0.6504, 0.2275, 0.5928, 0.8145, 0.6484, 0.8047, 0.6621, 0.7754, 0.6406, 0.7852, 0.625, 0.8984, 0.8096, 0.9121, 0.8008, 0.9287, 0.832, 0.9131, 0.8389, 0.8799, 0.7812, 0.8945, 0.7715, 0.9121, 0.8008, 0.8984, 0.8096, 0.8604, 0.7559, 0.875, 0.7432, 0.8945, 0.7715, 0.8799, 0.7812, 0.8604, 0.7559, 0.8389, 0.7305, 0.8506, 0.7197, 0.875, 0.7432, 0.8145, 0.708, 0.8252, 0.6953, 0.8506, 0.7197, 0.8389, 0.7305, 0.7871, 0.6855, 0.7979, 0.6719, 0.8252, 0.6953, 0.8145, 0.708, 0.7695, 0.6504, 0.7754, 0.6406, 0.8047, 0.6621, 0.7979, 0.6719, 0.7979, 0.6719, 0.8047, 0.6621, 0.833, 0.6855, 0.8252, 0.6953, 0.8252, 0.6953, 0.833, 0.6855, 0.8574, 0.71, 0.8506, 0.7197, 0.875, 0.7432, 0.8506, 0.7197, 0.8574, 0.71, 0.8828, 0.7363, 0.875, 0.7432, 0.8828, 0.7363, 0.9033, 0.7656, 0.8945, 0.7715, 0.8945, 0.7715, 0.9033, 0.7656, 0.9219, 0.7959, 0.9121, 0.8008, 0.9121, 0.8008, 0.9219, 0.7959, 0.9365, 0.8281, 0.9287, 0.832, 0.7549, 0.6406, 0.7607, 0.6309, 0.7754, 0.6406, 0.7695, 0.6504, 0.8447, 0.6719, 0.833, 0.6855, 0.8047, 0.6621, 0.8145, 0.6484, 0.8721, 0.6982, 0.8574, 0.71, 0.833, 0.6855, 0.8447, 0.6719, 0.8721, 0.6982, 0.8955, 0.7275, 0.8828, 0.7363, 0.8574, 0.71, 0.918, 0.7549, 0.9033, 0.7656, 0.8828, 0.7363, 0.8955, 0.7275, 0.9365, 0.7871, 0.9219, 0.7959, 0.9033, 0.7656, 0.918, 0.7549, 0.9531, 0.8184, 0.9365, 0.8281, 0.9219, 0.7959, 0.9365, 0.7871, 0.7461, 0.6553, 0.7549, 0.6406, 0.7695, 0.6504, 0.7578, 0.666, 0.7578, 0.666, 0.7695, 0.6504, 0.7979, 0.6719, 0.7871, 0.6855, 0.0957, 0.8135, 0.1035, 0.8252, 0.1289, 0.8154, 0.126, 0.8008, 0.07227, 0.8359, 0.08496, 0.8447, 0.1035, 0.8252, 0.0957, 0.8135, 0.06055, 0.8662, 0.0752, 0.8691, 0.08496, 0.8447, 0.07227, 0.8359, 0.06055, 0.8828, 0.0752, 0.8828, 0.0752, 0.8691, 0.06055, 0.8662, 0.2109, 0.8359, 0.1992, 0.8447, 0.209, 0.8691, 0.2236, 0.8662, 0.1885, 0.8135, 0.1797, 0.8252, 0.1992, 0.8447, 0.2109, 0.8359, 0.1582, 0.8008, 0.1553, 0.8154, 0.1797, 0.8252, 0.1885, 0.8135, 0.126, 0.8008, 0.1289, 0.8154, 0.1553, 0.8154, 0.1582, 0.8008, 0.1553, 0.8154, 0.1465, 0.8574, 0.1562, 0.8613, 0.1797, 0.8252, 0.1289, 0.8154, 0.1367, 0.8574, 0.1465, 0.8574, 0.1553, 0.8154, 0.1035, 0.8252, 0.1279, 0.8613, 0.1367, 0.8574, 0.1289, 0.8154, 0.08496, 0.8447, 0.1211, 0.8682, 0.1279, 0.8613, 0.1035, 0.8252, 0.0752, 0.8691, 0.1172, 0.8779, 0.1211, 0.8682, 0.08496, 0.8447, 0.0752, 0.8828, 0.1172, 0.8828, 0.1172, 0.8779, 0.0752, 0.8691, 0.1992, 0.8447, 0.1631, 0.8682, 0.167, 0.8779, 0.209, 0.8691, 0.1797, 0.8252, 0.1562, 0.8613, 0.1631, 0.8682, 0.1992, 0.8447, 0.1172, 0.8828, 0.1416, 0.8828, 0.1172, 0.8779, 0.1172, 0.8779, 0.1416, 0.8828, 0.1211, 0.8682, 0.1211, 0.8682, 0.1416, 0.8828, 0.1279, 0.8613, 0.1279, 0.8613, 0.1416, 0.8828, 0.1367, 0.8574, 0.1367, 0.8574, 0.1416, 0.8828, 0.1465, 0.8574, 0.1465, 0.8574, 0.1416, 0.8828, 0.1562, 0.8613, 0.1562, 0.8613, 0.1416, 0.8828, 0.1631, 0.8682, 0.1631, 0.8682, 0.1416, 0.8828, 0.167, 0.8779, 0.5674, 0.1816, 0.5195, 0.1816, 0.5176, 0.0957, 0.5664, 0.0957, 0.4688, 0.09766, 0.5176, 0.0957, 0.5195, 0.1816, 0.4707, 0.1836, 0.6162, 0.1816, 0.5674, 0.1816, 0.5664, 0.0957, 0.6143, 0.09473, 0.5605, 0.8291, 0.5586, 0.8193, 0.6914, 0.7969, 0.6895, 0.8008, 0.5439, 0.834, 0.543, 0.8223, 0.5586, 0.8193, 0.5605, 0.8291, 0.5322, 0.8359, 0.5312, 0.8232, 0.543, 0.8223, 0.5439, 0.834, 0.3584, 0.8174, 0.375, 0.8174, 0.375, 0.8564, 0.3682, 0.8564, 0.3535, 0.7979, 0.375, 0.7979, 0.375, 0.8174, 0.3584, 0.8174, 0.7158, 0.3643, 0.7412, 0.3662, 0.7393, 0.3877, 0.7148, 0.3848, 0.7148, 0.3408, 0.7412, 0.3398, 0.7412, 0.3662, 0.7158, 0.3643, 0.7158, 0.3145, 0.7412, 0.3145, 0.7412, 0.3398, 0.7148, 0.3408, 0.374, 0.09766, 0.374, 0.1836, 0.3506, 0.1836, 0.3506, 0.09766, 0.374, 0.1836, 0.374, 0.2256, 0.3506, 0.2256, 0.3506, 0.1836, 0.374, 0.2256, 0.374, 0.2705, 0.3486, 0.2705, 0.3486, 0.2666, 0.3555, 0.2627, 0.3594, 0.2549, 0.3594, 0.2305, 0.3506, 0.2305, 0.3506, 0.2256, 0.374, 0.2705, 0.374, 0.3037, 0.3486, 0.3037, 0.3486, 0.2705, 0.374, 0.3037, 0.374, 0.3145, 0.3486, 0.3135, 0.3486, 0.3037, 0.7031, 0.7471, 0.6895, 0.7373, 0.708, 0.709, 0.7227, 0.7178, 0.7227, 0.7178, 0.708, 0.709, 0.71, 0.7051, 0.7188, 0.7109, 0.7295, 0.6943, 0.7305, 0.6875, 0.7275, 0.6807, 0.7295, 0.6787, 0.7432, 0.6885, 0.7432, 0.6885, 0.7295, 0.6787, 0.7461, 0.6553, 0.7578, 0.666, 0.2275, 0.5928, 0.1436, 0.6504, 0.2139, 0.5801, 0.209, 0.8691, 0.167, 0.8779, 0.167, 0.8828, 0.209, 0.8828, 0.2236, 0.8662, 0.209, 0.8691, 0.209, 0.8828, 0.2236, 0.8828, 0.9287, 0.832, 0.9365, 0.8281, 0.9434, 0.8398, 0.9355, 0.8457, 0.9131, 0.8389, 0.9287, 0.832, 0.9355, 0.8457, 0.9209, 0.8525, 0.167, 0.8779, 0.1416, 0.8828, 0.167, 0.8828, 0.7412, 0.3018, 0.7656, 0.3018, 0.7656, 0.3145, 0.7412, 0.3145, 0.7656, 0.3018, 0.8164, 0.3018, 0.8164, 0.3115, 0.7656, 0.3145, 0.03027, 0.2979, 0.08008, 0.2988, 0.08008, 0.3096, 0.03027, 0.3086, 0.08008, 0.2988, 0.1299, 0.3008, 0.1299, 0.3115, 0.08008, 0.3096, 0.1299, 0.3008, 0.1797, 0.3008, 0.1787, 0.3115, 0.1299, 0.3115, 0.1797, 0.3008, 0.2285, 0.3018, 0.2285, 0.3135, 0.1787, 0.3115, 0.2285, 0.3018, 0.2773, 0.3018, 0.2754, 0.3135, 0.2285, 0.3135, 0.2773, 0.3018, 0.3252, 0.3037, 0.3252, 0.3145, 0.2754, 0.3135, 0.8164, 0.3115, 0.8242, 0.3379, 0.7676, 0.3408, 0.7656, 0.3145, 0.08008, 0.3369, 0.08008, 0.3633, 0.02539, 0.3662, 0.02344, 0.3369, 0.2754, 0.3135, 0.2773, 0.3379, 0.2285, 0.3379, 0.2285, 0.3135, 0.1787, 0.3115, 0.1797, 0.3369, 0.1299, 0.3369, 0.1299, 0.3115, 0.08008, 0.3096, 0.08008, 0.3369, 0.02344, 0.3369, 0.03027, 0.3086, 0.3252, 0.3145, 0.3252, 0.3379, 0.2773, 0.3379, 0.2754, 0.3135, 0.2285, 0.3135, 0.2285, 0.3379, 0.1797, 0.3369, 0.1787, 0.3115, 0.1299, 0.3115, 0.1299, 0.3369, 0.08008, 0.3369, 0.08008, 0.3096, 0.3486, 0.3135, 0.3486, 0.3379, 0.3252, 0.3379, 0.3252, 0.3145, 0.1299, 0.3369, 0.1299, 0.3613, 0.08008, 0.3633, 0.08008, 0.3369, 0.1797, 0.3369, 0.1787, 0.3613, 0.1299, 0.3613, 0.1299, 0.3369, 0.2285, 0.3379, 0.2266, 0.3613, 0.1787, 0.3613, 0.1797, 0.3369, 0.2773, 0.3379, 0.2754, 0.3613, 0.2266, 0.3613, 0.2285, 0.3379, 0.3252, 0.3379, 0.3242, 0.3613, 0.2754, 0.3613, 0.2773, 0.3379, 0.3486, 0.3379, 0.3486, 0.3633, 0.3242, 0.3613, 0.3252, 0.3379, 0.8242, 0.3379, 0.8242, 0.3691, 0.7656, 0.3662, 0.7676, 0.3408, 0.08008, 0.3633, 0.08203, 0.3838, 0.03125, 0.3877, 0.02539, 0.3662, 0.4678, 0.9258, 0.4463, 0.916, 0.459, 0.8926, 0.4844, 0.8965, 0.1299, 0.3613, 0.1299, 0.3818, 0.08203, 0.3838, 0.08008, 0.3633, 0.1787, 0.3613, 0.1797, 0.3818, 0.1299, 0.3818, 0.1299, 0.3613, 0.2266, 0.3613, 0.2266, 0.3818, 0.1797, 0.3818, 0.1787, 0.3613, 0.2754, 0.3613, 0.2754, 0.3818, 0.2266, 0.3818, 0.2266, 0.3613, 0.3242, 0.3613, 0.3242, 0.3838, 0.2754, 0.3818, 0.2754, 0.3613, 0.3486, 0.3633, 0.3486, 0.3848, 0.3242, 0.3838, 0.3242, 0.3613, 0.8242, 0.3691, 0.8174, 0.3926, 0.7656, 0.3867, 0.7656, 0.3662, 0.4375, 0.9492, 0.4229, 0.9336, 0.4463, 0.916, 0.4678, 0.9258, 0.3965, 0.9619, 0.3916, 0.9424, 0.4229, 0.9336, 0.4375, 0.9492, 0.375, 0.9619, 0.375, 0.9424, 0.3916, 0.9424, 0.3965, 0.9619, 0.4375, 0.8105, 0.4229, 0.8262, 0.3916, 0.8174, 0.3965, 0.7979, 0.4678, 0.834, 0.4463, 0.8438, 0.4229, 0.8262, 0.4375, 0.8105, 0.4844, 0.8633, 0.459, 0.8672, 0.4463, 0.8438, 0.4678, 0.834, 0.4844, 0.8965, 0.459, 0.8926, 0.459, 0.8672, 0.4844, 0.8633, 0.6543, 0.9727, 0.6602, 0.9619, 0.6709, 0.9648, 0.666, 0.9766, 0.459, 0.8672, 0.4062, 0.875, 0.4014, 0.8672, 0.4463, 0.8438, 0.459, 0.8926, 0.4062, 0.8848, 0.4062, 0.875, 0.459, 0.8672, 0.4463, 0.916, 0.4014, 0.8926, 0.4062, 0.8848, 0.459, 0.8926, 0.4229, 0.9336, 0.3926, 0.8994, 0.4014, 0.8926, 0.4463, 0.916, 0.3916, 0.9424, 0.3818, 0.9033, 0.3926, 0.8994, 0.4229, 0.9336, 0.375, 0.9424, 0.375, 0.9033, 0.3818, 0.9033, 0.3916, 0.9424, 0.4229, 0.8262, 0.3926, 0.8604, 0.3818, 0.8564, 0.3916, 0.8174, 0.4463, 0.8438, 0.4014, 0.8672, 0.3926, 0.8604, 0.4229, 0.8262, 0.5283, 0.7861, 0.541, 0.7861, 0.541, 0.8096, 0.5283, 0.8115, 0.792, 0.9756, 0.7861, 0.9639, 0.8105, 0.9531, 0.8164, 0.9648, 0.7676, 0.9844, 0.7646, 0.9707, 0.7861, 0.9639, 0.792, 0.9756, 0.7422, 0.9873, 0.7412, 0.9746, 0.7646, 0.9707, 0.7676, 0.9844, 0.7139, 0.9863, 0.7148, 0.9746, 0.7412, 0.9746, 0.7422, 0.9873, 0.6895, 0.9834, 0.6914, 0.9707, 0.7148, 0.9746, 0.7139, 0.9863, 0.666, 0.9766, 0.6709, 0.9648, 0.6914, 0.9707, 0.6895, 0.9834, 0.7598, 0.9531, 0.7314, 0.8223, 0.7354, 0.8184, 0.7812, 0.9482, 0.6914, 0.9707, 0.6963, 0.9541, 0.7178, 0.9551, 0.7148, 0.9746, 0.6709, 0.9648, 0.6758, 0.9482, 0.6963, 0.9541, 0.6914, 0.9707, 0.6602, 0.9619, 0.665, 0.9434, 0.6758, 0.9482, 0.6709, 0.9648, 0.541, 0.7861, 0.5586, 0.79, 0.5576, 0.8096, 0.541, 0.8096, 0.7861, 0.9639, 0.7812, 0.9482, 0.7988, 0.9385, 0.8105, 0.9531, 0.7646, 0.9707, 0.7598, 0.9531, 0.7812, 0.9482, 0.7861, 0.9639, 0.7412, 0.9746, 0.7383, 0.9541, 0.7598, 0.9531, 0.7646, 0.9707, 0.7148, 0.9746, 0.7178, 0.9551, 0.7383, 0.9541, 0.7412, 0.9746, 0.6895, 0.8008, 0.6914, 0.7969, 0.7129, 0.8076, 0.7383, 0.9541, 0.7246, 0.8252, 0.7314, 0.8223, 0.7598, 0.9531, 0.7178, 0.9551, 0.7207, 0.8262, 0.7246, 0.8252, 0.7383, 0.9541, 0.6963, 0.9541, 0.7148, 0.8291, 0.7207, 0.8262, 0.7178, 0.9551, 0.6758, 0.9482, 0.7109, 0.8291, 0.7148, 0.8291, 0.6963, 0.9541, 0.665, 0.9434, 0.709, 0.8262, 0.7109, 0.8291, 0.6758, 0.9482, 0.5586, 0.79, 0.6963, 0.7861, 0.6914, 0.7939, 0.5576, 0.8096, 0.7812, 0.9482, 0.7354, 0.8184, 0.7412, 0.8115, 0.7988, 0.9385, 0.2773, 0.2705, 0.3252, 0.2705, 0.3252, 0.3037, 0.2773, 0.3018, 0.2285, 0.2695, 0.2773, 0.2705, 0.2773, 0.3018, 0.2285, 0.3018, 0.03125, 0.2627, 0.08203, 0.2666, 0.08008, 0.2988, 0.03027, 0.2979, 0.7656, 0.2695, 0.8164, 0.2676, 0.8164, 0.3018, 0.7656, 0.3018, 0.7412, 0.2695, 0.7656, 0.2695, 0.7656, 0.3018, 0.7412, 0.3018, 0.7393, 0.2227, 0.7646, 0.2227, 0.7656, 0.2695, 0.7412, 0.2695, 0.7412, 0.2627, 0.7471, 0.2617, 0.75, 0.2539, 0.75, 0.2275, 0.7393, 0.2275, 0.7646, 0.2227, 0.8145, 0.2207, 0.8164, 0.2676, 0.7656, 0.2695, 0.03516, 0.2178, 0.08301, 0.2197, 0.08203, 0.2666, 0.03125, 0.2627, 0.2285, 0.2236, 0.2773, 0.2236, 0.2773, 0.2705, 0.2285, 0.2695, 0.2773, 0.2236, 0.3252, 0.2256, 0.3252, 0.2705, 0.2773, 0.2705, 0.2783, 0.1816, 0.3252, 0.1836, 0.3252, 0.2256, 0.2773, 0.2236, 0.2305, 0.1816, 0.2783, 0.1816, 0.2773, 0.2236, 0.2285, 0.2236, 0.03613, 0.1758, 0.08496, 0.1768, 0.08301, 0.2197, 0.03516, 0.2178, 0.7627, 0.1787, 0.8125, 0.1768, 0.8145, 0.2207, 0.7646, 0.2227, 0.7393, 0.1787, 0.7627, 0.1787, 0.7646, 0.2227, 0.7393, 0.2227, 0.7363, 0.09082, 0.7617, 0.09082, 0.7627, 0.1787, 0.7393, 0.1787, 0.7617, 0.09082, 0.8115, 0.08984, 0.8125, 0.1768, 0.7627, 0.1787, 0.03906, 0.08984, 0.08789, 0.09082, 0.08496, 0.1768, 0.03613, 0.1758, 0.2314, 0.0957, 0.2803, 0.09766, 0.2783, 0.1816, 0.2305, 0.1816, 0.2803, 0.09766, 0.3271, 0.09766, 0.3252, 0.1836, 0.2783, 0.1816, 0.2285, 0.3018, 0.1797, 0.3008, 0.2285, 0.2695, 0.1299, 0.3008, 0.08008, 0.2988, 0.08203, 0.2666, 0.6865, 0.6514, 0.7012, 0.6289, 0.7324, 0.6475, 0.7168, 0.668, 0.6592, 0.6338, 0.6719, 0.6113, 0.7012, 0.6289, 0.6865, 0.6514, 0.5439, 0.5908, 0.5508, 0.5684, 0.5791, 0.5762, 0.5732, 0.5996, 0.9072, 0.8779, 0.9277, 0.8652, 0.9434, 0.8936, 0.9209, 0.9053, 0.9004, 0.8652, 0.9209, 0.8525, 0.9277, 0.8652, 0.9072, 0.8779, 0.8682, 0.8818, 0.8711, 0.8799, 0.876, 0.8867, 0.8936, 0.8779, 0.8965, 0.8721, 0.8955, 0.8662, 0.9004, 0.8652, 0.9072, 0.8779, 0.875, 0.8936, 0.875, 0.8936, 0.9072, 0.8779, 0.9209, 0.9053, 0.8916, 0.9219, 0.5352, 0.623, 0.5439, 0.5908, 0.5732, 0.5996, 0.5635, 0.6328, 0.6396, 0.6641, 0.6592, 0.6338, 0.6865, 0.6514, 0.668, 0.6816, 0.668, 0.6816, 0.6865, 0.6514, 0.7168, 0.668, 0.6963, 0.7002, 0.6494, 0.7109, 0.668, 0.6816, 0.6963, 0.7002, 0.6768, 0.7285, 0.6211, 0.6924, 0.6396, 0.6641, 0.668, 0.6816, 0.6494, 0.7109, 0.5264, 0.6533, 0.5352, 0.623, 0.5635, 0.6328, 0.5547, 0.6631, 0.8486, 0.9092, 0.875, 0.8936, 0.8916, 0.9219, 0.8633, 0.9375, 0.8418, 0.8984, 0.8682, 0.8818, 0.875, 0.8936, 0.8486, 0.9092, 0.6719, 0.6113, 0.6592, 0.6338, 0.6436, 0.5977, 0.6113, 0.585, 0.5732, 0.5996, 0.5791, 0.5762, 0.3906, 0.7451, 0.3535, 0.7451, 0.3535, 0.7305, 0.3906, 0.7305, 0.3535, 0.7451, 0.3164, 0.7451, 0.3164, 0.7305, 0.3535, 0.7305, 0.3164, 0.7451, 0.2803, 0.7451, 0.2803, 0.7305, 0.3164, 0.7305, 0.6562, 0.7451, 0.6211, 0.7451, 0.6211, 0.7305, 0.6562, 0.7305, 0.6211, 0.7451, 0.5859, 0.7451, 0.5859, 0.7305, 0.6211, 0.7305, 0.5859, 0.7451, 0.541, 0.7451, 0.541, 0.7305, 0.5859, 0.7305, 0.541, 0.7451, 0.5039, 0.7451, 0.5039, 0.7305, 0.541, 0.7305, 0.5039, 0.7451, 0.4609, 0.7451, 0.4609, 0.7305, 0.5039, 0.7305, 0.4609, 0.7451, 0.4238, 0.7451, 0.4238, 0.7305, 0.4609, 0.7305, 0.4238, 0.7451, 0.3906, 0.7451, 0.3906, 0.7305, 0.4238, 0.7305, 0.07227, 0.7217, 0.05957, 0.708, 0.1436, 0.6504, 0.05957, 0.708, 0.04395, 0.6709, 0.1436, 0.6504, 0.04395, 0.6709, 0.04395, 0.6318, 0.1436, 0.6504, 0.04395, 0.6318, 0.05957, 0.5947, 0.1436, 0.6504, 0.05957, 0.5947, 0.08691, 0.5664, 0.1436, 0.6504, 0.08691, 0.5664, 0.124, 0.5508, 0.1436, 0.6504, 0.124, 0.5508, 0.1641, 0.5508, 0.1436, 0.6504, 0.1641, 0.5508, 0.2012, 0.5664, 0.1436, 0.6504, 0.7266, 0.5889, 0.7588, 0.6074, 0.7471, 0.6221, 0.7168, 0.6025, 0.9434, 0.8936, 0.9277, 0.8652, 0.9414, 0.8574, 0.9551, 0.8848, 0.5791, 0.5762, 0.5508, 0.5684, 0.5557, 0.5557, 0.585, 0.5605, 0.6113, 0.585, 0.5791, 0.5762, 0.585, 0.5605, 0.6162, 0.5693, 0.6113, 0.585, 0.6162, 0.5693, 0.6494, 0.582, 0.6436, 0.5977, 0.6719, 0.6113, 0.6436, 0.5977, 0.6494, 0.582, 0.6807, 0.5967, 0.7012, 0.6289, 0.6719, 0.6113, 0.6807, 0.5967, 0.7119, 0.6123, 0.7412, 0.6328, 0.7119, 0.6123, 0.7168, 0.6025, 0.7471, 0.6221, 0.7119, 0.6123, 0.6807, 0.5967, 0.6865, 0.5859, 0.7168, 0.6025, 0.6807, 0.5967, 0.6494, 0.582, 0.6533, 0.5723, 0.6865, 0.5859, 0.6162, 0.5693, 0.6201, 0.5576, 0.6533, 0.5723, 0.6494, 0.582, 0.6162, 0.5693, 0.585, 0.5605, 0.5879, 0.5508, 0.6201, 0.5576, 0.585, 0.5605, 0.5557, 0.5557, 0.5576, 0.5459, 0.5879, 0.5508, 0.9551, 0.8848, 0.9414, 0.8574, 0.9512, 0.8535, 0.9629, 0.8789, 0.7549, 0.6406, 0.7412, 0.6328, 0.7471, 0.6221, 0.7607, 0.6309, 0.6943, 0.5693, 0.7266, 0.5889, 0.7168, 0.6025, 0.6865, 0.5859, 0.6611, 0.5547, 0.6943, 0.5693, 0.6865, 0.5859, 0.6533, 0.5723, 0.6611, 0.5547, 0.6533, 0.5723, 0.6201, 0.5576, 0.626, 0.542, 0.5908, 0.5352, 0.626, 0.542, 0.6201, 0.5576, 0.5879, 0.5508, 0.5566, 0.5322, 0.5908, 0.5352, 0.5879, 0.5508, 0.5576, 0.5459, 0.9648, 0.8477, 0.9756, 0.876, 0.9629, 0.8789, 0.9512, 0.8535, 0.7461, 0.6553, 0.7324, 0.6475, 0.7412, 0.6328, 0.7549, 0.6406, 0.7324, 0.6475, 0.7012, 0.6289, 0.7119, 0.6123, 0.7412, 0.6328, 0.0957, 0.9521, 0.126, 0.9639, 0.1289, 0.9492, 0.1035, 0.9395, 0.07227, 0.9287, 0.0957, 0.9521, 0.1035, 0.9395, 0.08496, 0.9209, 0.06055, 0.8984, 0.07227, 0.9287, 0.08496, 0.9209, 0.0752, 0.8955, 0.06055, 0.8828, 0.06055, 0.8984, 0.0752, 0.8955, 0.0752, 0.8828, 0.2109, 0.9287, 0.2236, 0.8984, 0.209, 0.8955, 0.1992, 0.9209, 0.1885, 0.9521, 0.2109, 0.9287, 0.1992, 0.9209, 0.1797, 0.9395, 0.1582, 0.9639, 0.1885, 0.9521, 0.1797, 0.9395, 0.1553, 0.9492, 0.126, 0.9639, 0.1582, 0.9639, 0.1553, 0.9492, 0.1289, 0.9492, 0.1553, 0.9492, 0.1797, 0.9395, 0.1562, 0.9033, 0.1465, 0.9072, 0.1289, 0.9492, 0.1553, 0.9492, 0.1465, 0.9072, 0.1367, 0.9072, 0.1035, 0.9395, 0.1289, 0.9492, 0.1367, 0.9072, 0.1279, 0.9033, 0.08496, 0.9209, 0.1035, 0.9395, 0.1279, 0.9033, 0.1211, 0.8965, 0.0752, 0.8955, 0.08496, 0.9209, 0.1211, 0.8965, 0.1172, 0.8877, 0.0752, 0.8828, 0.0752, 0.8955, 0.1172, 0.8877, 0.1172, 0.8828, 0.1992, 0.9209, 0.209, 0.8955, 0.167, 0.8877, 0.1631, 0.8965, 0.1797, 0.9395, 0.1992, 0.9209, 0.1631, 0.8965, 0.1562, 0.9033, 0.1172, 0.8828, 0.1172, 0.8877, 0.1416, 0.8828, 0.1172, 0.8877, 0.1211, 0.8965, 0.1416, 0.8828, 0.1211, 0.8965, 0.1279, 0.9033, 0.1416, 0.8828, 0.1279, 0.9033, 0.1367, 0.9072, 0.1416, 0.8828, 0.1367, 0.9072, 0.1465, 0.9072, 0.1416, 0.8828, 0.1465, 0.9072, 0.1562, 0.9033, 0.1416, 0.8828, 0.1562, 0.9033, 0.1631, 0.8965, 0.1416, 0.8828, 0.1631, 0.8965, 0.167, 0.8877, 0.1416, 0.8828, 0.1328, 0.1787, 0.1367, 0.09277, 0.1846, 0.09473, 0.1816, 0.1807, 0.2314, 0.0957, 0.2305, 0.1816, 0.1816, 0.1807, 0.1846, 0.09473, 0.08496, 0.1768, 0.08789, 0.09082, 0.1367, 0.09277, 0.1328, 0.1787, 0.5576, 0.8096, 0.6914, 0.7939, 0.6914, 0.7969, 0.5586, 0.8193, 0.541, 0.8096, 0.5576, 0.8096, 0.5586, 0.8193, 0.543, 0.8223, 0.5283, 0.8115, 0.541, 0.8096, 0.543, 0.8223, 0.5312, 0.8232, 0.3916, 0.8174, 0.3818, 0.8564, 0.375, 0.8564, 0.375, 0.8174, 0.3965, 0.7979, 0.3916, 0.8174, 0.375, 0.8174, 0.375, 0.7979, 0.7656, 0.3662, 0.7656, 0.3867, 0.7393, 0.3877, 0.7412, 0.3662, 0.7676, 0.3408, 0.7656, 0.3662, 0.7412, 0.3662, 0.7412, 0.3398, 0.7656, 0.3145, 0.7676, 0.3408, 0.7412, 0.3398, 0.7412, 0.3145, 0.3271, 0.09766, 0.3506, 0.09766, 0.3506, 0.1836, 0.3252, 0.1836, 0.3252, 0.1836, 0.3506, 0.1836, 0.3506, 0.2256, 0.3252, 0.2256, 0.3252, 0.2256, 0.3506, 0.2256, 0.3506, 0.2305, 0.3398, 0.2305, 0.3398, 0.2549, 0.3438, 0.2627, 0.3486, 0.2666, 0.3486, 0.2705, 0.3252, 0.2705, 0.3252, 0.2705, 0.3486, 0.2705, 0.3486, 0.3037, 0.3252, 0.3037, 0.3252, 0.3037, 0.3486, 0.3037, 0.3486, 0.3135, 0.3252, 0.3145, 0.6768, 0.7285, 0.6963, 0.7002, 0.708, 0.709, 0.6895, 0.7373, 0.6963, 0.7002, 0.7168, 0.668, 0.7295, 0.6787, 0.7275, 0.6807, 0.7217, 0.6807, 0.7158, 0.6836, 0.7041, 0.7002, 0.71, 0.7051, 0.708, 0.709, 0.7168, 0.668, 0.7324, 0.6475, 0.7461, 0.6553, 0.7295, 0.6787, 0.2012, 0.5664, 0.2139, 0.5801, 0.1436, 0.6504, 0.209, 0.8955, 0.209, 0.8828, 0.167, 0.8828, 0.167, 0.8877, 0.2236, 0.8984, 0.2236, 0.8828, 0.209, 0.8828, 0.209, 0.8955, 0.9414, 0.8574, 0.9355, 0.8457, 0.9434, 0.8398, 0.9512, 0.8535, 0.9277, 0.8652, 0.9209, 0.8525, 0.9355, 0.8457, 0.9414, 0.8574, 0.167, 0.8877, 0.167, 0.8828, 0.1416, 0.8828, 0.9434, 0.8398, 0.959, 0.835, 0.9648, 0.8477, 0.9512, 0.8535, 0.9365, 0.8281, 0.9531, 0.8184, 0.959, 0.835, 0.9434, 0.8398, 0.7852, 0.625, 0.7754, 0.6406, 0.7607, 0.6309, 0.7705, 0.6182, 0.7588, 0.6074, 0.7705, 0.6182, 0.7607, 0.6309, 0.7471, 0.6221, 0.792, 0.6182, 0.7852, 0.625, 0.7705, 0.6182, 0.7773, 0.6104, 0.7773, 0.6104, 0.7705, 0.6182, 0.7588, 0.6074, 0.7646, 0.5977, 0.7646, 0.5977, 0.7588, 0.6074, 0.7266, 0.5889, 0.7334, 0.5781, 0.7334, 0.5781, 0.7266, 0.5889, 0.6943, 0.5693, 0.6992, 0.5586, 0.6992, 0.5586, 0.6943, 0.5693, 0.6611, 0.5547, 0.665, 0.542, 0.665, 0.542, 0.6611, 0.5547, 0.626, 0.542, 0.6279, 0.5312, 0.6279, 0.5312, 0.626, 0.542, 0.5908, 0.5352, 0.5928, 0.5225, 0.5928, 0.5225, 0.5908, 0.5352, 0.5566, 0.5322, 0.5537, 0.5205, 0.9863, 0.877, 0.9756, 0.876, 0.9648, 0.8477, 0.9756, 0.8438, 0.9756, 0.8438, 0.9648, 0.8477, 0.959, 0.835, 0.9668, 0.8291, 0.9668, 0.8291, 0.959, 0.835, 0.9531, 0.8184, 0.9629, 0.8125, 0.9629, 0.8125, 0.9531, 0.8184, 0.9365, 0.7871, 0.9463, 0.7803, 0.9463, 0.7803, 0.9365, 0.7871, 0.918, 0.7549, 0.9277, 0.749, 0.9277, 0.749, 0.918, 0.7549, 0.8955, 0.7275, 0.9053, 0.7168, 0.9053, 0.7168, 0.8955, 0.7275, 0.8721, 0.6982, 0.8799, 0.6885, 0.8799, 0.6885, 0.8721, 0.6982, 0.8447, 0.6719, 0.8535, 0.6631, 0.8535, 0.6631, 0.8447, 0.6719, 0.8145, 0.6484, 0.8223, 0.6396, 0.8223, 0.6396, 0.8145, 0.6484, 0.7852, 0.625, 0.792, 0.6182, 0.9131, 0.3018, 0.8818, 0.3018, 0.8818, 0.2861, 0.9131, 0.2861, 0.9131, 0.3896, 0.8818, 0.3896, 0.8818, 0.3418, 0.9131, 0.3418, 0.8818, 0.3018, 0.9131, 0.3018, 0.9131, 0.3135, 0.8818, 0.3135, 0.8818, 0.3135, 0.9131, 0.3135, 0.9131, 0.3262, 0.8818, 0.3262, 0.8818, 0.3262, 0.9131, 0.3262, 0.9131, 0.3418, 0.8818, 0.3418, 0.8818, 0.2393, 0.9131, 0.2393, 0.9131, 0.2861, 0.8818, 0.2861, 0.9131, 0.2197, 0.8818, 0.2197, 0.8818, 0.2002, 0.9131, 0.2002, 0.9131, 0.2393, 0.8818, 0.2393, 0.8818, 0.2197, 0.9131, 0.2197, 0.9766, 0.2969, 0.9424, 0.2969, 0.9424, 0.2803, 0.9766, 0.2803, 0.9766, 0.3887, 0.9424, 0.3887, 0.9424, 0.3389, 0.9766, 0.3389, 0.9424, 0.2969, 0.9766, 0.2969, 0.9766, 0.3096, 0.9424, 0.3096, 0.9424, 0.3096, 0.9766, 0.3096, 0.9766, 0.3223, 0.9424, 0.3223, 0.9424, 0.3223, 0.9766, 0.3223, 0.9766, 0.3389, 0.9424, 0.3389, 0.9424, 0.2305, 0.9766, 0.2305, 0.9766, 0.2803, 0.9424, 0.2803, 0.9766, 0.4092, 0.9424, 0.4092, 0.9424, 0.3887, 0.9766, 0.3887, 0.9766, 0.4297, 0.9424, 0.4297, 0.9424, 0.4092, 0.9766, 0.4092, 0.6914, 0.7969, 0.6914, 0.7939, 0.7129, 0.8076, 0.6914, 0.7939, 0.6963, 0.7861, 0.7129, 0.8076, 0.7412, 0.8115, 0.7354, 0.8184, 0.7129, 0.8076, 0.7354, 0.8184, 0.7314, 0.8223, 0.7129, 0.8076, 0.7314, 0.8223, 0.7246, 0.8252, 0.7129, 0.8076, 0.7246, 0.8252, 0.7207, 0.8262, 0.7129, 0.8076, 0.7207, 0.8262, 0.7148, 0.8291, 0.7129, 0.8076, 0.7148, 0.8291, 0.7109, 0.8291, 0.7129, 0.8076, 0.7109, 0.8291, 0.709, 0.8262, 0.7129, 0.8076, 0.709, 0.8262, 0.707, 0.8252, 0.7129, 0.8076, 0.707, 0.8252, 0.7002, 0.8242, 0.7129, 0.8076, 0.7002, 0.8242, 0.6982, 0.8223, 0.7129, 0.8076, 0.6982, 0.8223, 0.6963, 0.8184, 0.7129, 0.8076, 0.6963, 0.8184, 0.6943, 0.8135, 0.7129, 0.8076, 0.6943, 0.8135, 0.6914, 0.8115, 0.7129, 0.8076, 0.6914, 0.8115, 0.6895, 0.8066, 0.7129, 0.8076, 0.6895, 0.8066, 0.6895, 0.8008, 0.7129, 0.8076])
_uv.active_render = True
_uv = me_cylinder_037.uv_layers.new(name='UVMap.001')
_uv.uv.foreach_set('vector', [0.7412, 0.3018, 0.7412, 0.3145, 0.7158, 0.3145, 0.7158, 0.3037, 0.7158, 0.3037, 0.7158, 0.3145, 0.666, 0.3145, 0.666, 0.3037, 0.666, 0.3037, 0.666, 0.3145, 0.6162, 0.3145, 0.6162, 0.3037, 0.6162, 0.3037, 0.6162, 0.3145, 0.5674, 0.3145, 0.5674, 0.3037, 0.5674, 0.3037, 0.5674, 0.3145, 0.5195, 0.3145, 0.5195, 0.3037, 0.5195, 0.3037, 0.5195, 0.3145, 0.4707, 0.3145, 0.4707, 0.3037, 0.4707, 0.3037, 0.4707, 0.3145, 0.4219, 0.3145, 0.4219, 0.3037, 0.4219, 0.3037, 0.4219, 0.3145, 0.374, 0.3145, 0.374, 0.3037, 0.666, 0.3145, 0.7158, 0.3145, 0.7148, 0.3408, 0.6641, 0.3398, 0.6162, 0.3398, 0.6641, 0.3398, 0.666, 0.3643, 0.6162, 0.3643, 0.4219, 0.3145, 0.4707, 0.3145, 0.4688, 0.3398, 0.4209, 0.3379, 0.5195, 0.3145, 0.5674, 0.3145, 0.5664, 0.3398, 0.5176, 0.3398, 0.6162, 0.3145, 0.666, 0.3145, 0.6641, 0.3398, 0.6162, 0.3398, 0.374, 0.3145, 0.4219, 0.3145, 0.4209, 0.3379, 0.374, 0.3398, 0.4707, 0.3145, 0.5195, 0.3145, 0.5176, 0.3398, 0.4688, 0.3398, 0.5674, 0.3145, 0.6162, 0.3145, 0.6162, 0.3398, 0.5664, 0.3398, 0.3486, 0.3135, 0.374, 0.3145, 0.374, 0.3398, 0.3486, 0.3379, 0.5664, 0.3398, 0.6162, 0.3398, 0.6162, 0.3643, 0.5674, 0.3633, 0.5176, 0.3398, 0.5664, 0.3398, 0.5674, 0.3633, 0.5195, 0.3633, 0.4688, 0.3398, 0.5176, 0.3398, 0.5195, 0.3633, 0.4707, 0.3633, 0.4209, 0.3379, 0.4688, 0.3398, 0.4707, 0.3633, 0.4219, 0.3633, 0.374, 0.3398, 0.4209, 0.3379, 0.4219, 0.3633, 0.374, 0.3613, 0.3486, 0.3379, 0.374, 0.3398, 0.374, 0.3613, 0.3486, 0.3633, 0.6641, 0.3398, 0.7148, 0.3408, 0.7158, 0.3643, 0.666, 0.3643, 0.6162, 0.3643, 0.666, 0.3643, 0.6641, 0.3848, 0.6162, 0.3848, 0.2822, 0.9258, 0.2656, 0.8965, 0.291, 0.8926, 0.3037, 0.916, 0.5674, 0.3633, 0.6162, 0.3643, 0.6162, 0.3848, 0.5664, 0.3848, 0.5195, 0.3633, 0.5674, 0.3633, 0.5664, 0.3848, 0.5176, 0.3838, 0.4707, 0.3633, 0.5195, 0.3633, 0.5176, 0.3838, 0.4688, 0.3838, 0.4219, 0.3633, 0.4707, 0.3633, 0.4688, 0.3838, 0.4219, 0.3838, 0.374, 0.3613, 0.4219, 0.3633, 0.4219, 0.3838, 0.374, 0.3838, 0.3486, 0.3633, 0.374, 0.3613, 0.374, 0.3838, 0.3486, 0.3848, 0.666, 0.3643, 0.7158, 0.3643, 0.7148, 0.3848, 0.6641, 0.3848, 0.3125, 0.9492, 0.2822, 0.9258, 0.3037, 0.916, 0.3271, 0.9336, 0.3535, 0.9619, 0.3125, 0.9492, 0.3271, 0.9336, 0.3584, 0.9424, 0.375, 0.9619, 0.3535, 0.9619, 0.3584, 0.9424, 0.375, 0.9424, 0.3125, 0.8105, 0.3535, 0.7979, 0.3584, 0.8174, 0.3271, 0.8262, 0.2822, 0.834, 0.3125, 0.8105, 0.3271, 0.8262, 0.3037, 0.8438, 0.2656, 0.8633, 0.2822, 0.834, 0.3037, 0.8438, 0.291, 0.8672, 0.2656, 0.8965, 0.2656, 0.8633, 0.291, 0.8672, 0.291, 0.8926, 0.6543, 0.9727, 0.6436, 0.9668, 0.6484, 0.958, 0.6602, 0.9619, 0.291, 0.8672, 0.3037, 0.8438, 0.3486, 0.8672, 0.3438, 0.875, 0.291, 0.8926, 0.291, 0.8672, 0.3438, 0.875, 0.3438, 0.8848, 0.3037, 0.916, 0.291, 0.8926, 0.3438, 0.8848, 0.3486, 0.8926, 0.3271, 0.9336, 0.3037, 0.916, 0.3486, 0.8926, 0.3574, 0.8994, 0.3584, 0.9424, 0.3271, 0.9336, 0.3574, 0.8994, 0.3682, 0.9033, 0.375, 0.9424, 0.3584, 0.9424, 0.3682, 0.9033, 0.375, 0.9033, 0.3271, 0.8262, 0.3584, 0.8174, 0.3682, 0.8564, 0.3574, 0.8604, 0.3037, 0.8438, 0.3271, 0.8262, 0.3574, 0.8604, 0.3486, 0.8672, 0.541, 0.8594, 0.5322, 0.8359, 0.5439, 0.834, 0.5527, 0.8555, 0.5498, 0.8828, 0.541, 0.8594, 0.5527, 0.8555, 0.5605, 0.8779, 0.5654, 0.9053, 0.5498, 0.8828, 0.5605, 0.8779, 0.5732, 0.8955, 0.5811, 0.9258, 0.5654, 0.9053, 0.5732, 0.8955, 0.5908, 0.916, 0.6016, 0.9424, 0.5811, 0.9258, 0.5908, 0.916, 0.6074, 0.9316, 0.6211, 0.958, 0.6016, 0.9424, 0.6074, 0.9316, 0.6279, 0.9473, 0.6436, 0.9668, 0.6211, 0.958, 0.6279, 0.9473, 0.6484, 0.958, 0.5908, 0.8877, 0.5781, 0.8691, 0.6914, 0.8115, 0.6943, 0.8135, 0.6279, 0.9473, 0.6074, 0.9316, 0.6191, 0.917, 0.6377, 0.9307, 0.6484, 0.958, 0.6279, 0.9473, 0.6377, 0.9307, 0.6562, 0.9404, 0.6602, 0.9619, 0.6484, 0.958, 0.6562, 0.9404, 0.665, 0.9434, 0.5527, 0.8555, 0.5439, 0.834, 0.5605, 0.8291, 0.5684, 0.8486, 0.5605, 0.8779, 0.5527, 0.8555, 0.5684, 0.8486, 0.5781, 0.8691, 0.5732, 0.8955, 0.5605, 0.8779, 0.5781, 0.8691, 0.5908, 0.8877, 0.5908, 0.916, 0.5732, 0.8955, 0.5908, 0.8877, 0.6055, 0.9033, 0.6074, 0.9316, 0.5908, 0.916, 0.6055, 0.9033, 0.6191, 0.917, 0.6055, 0.9033, 0.5908, 0.8877, 0.6943, 0.8135, 0.6963, 0.8184, 0.6191, 0.917, 0.6055, 0.9033, 0.6963, 0.8184, 0.6982, 0.8223, 0.6377, 0.9307, 0.6191, 0.917, 0.6982, 0.8223, 0.7002, 0.8242, 0.6562, 0.9404, 0.6377, 0.9307, 0.7002, 0.8242, 0.707, 0.8252, 0.665, 0.9434, 0.6562, 0.9404, 0.707, 0.8252, 0.709, 0.8262, 0.5684, 0.8486, 0.5605, 0.8291, 0.6895, 0.8008, 0.6895, 0.8066, 0.5781, 0.8691, 0.5684, 0.8486, 0.6895, 0.8066, 0.6914, 0.8115, 0.4219, 0.2705, 0.4219, 0.3037, 0.374, 0.3037, 0.374, 0.2705, 0.4707, 0.2705, 0.4707, 0.3037, 0.4219, 0.3037, 0.4219, 0.2705, 0.666, 0.2705, 0.666, 0.3037, 0.6162, 0.3037, 0.6162, 0.2705, 0.7158, 0.2695, 0.7158, 0.3037, 0.666, 0.3037, 0.666, 0.2705, 0.7412, 0.2695, 0.7412, 0.3018, 0.7158, 0.3037, 0.7158, 0.2695, 0.7393, 0.2227, 0.7393, 0.2275, 0.7285, 0.2275, 0.7285, 0.2539, 0.7334, 0.2617, 0.7412, 0.2627, 0.7412, 0.2695, 0.7158, 0.2695, 0.7148, 0.2227, 0.7148, 0.2227, 0.7158, 0.2695, 0.666, 0.2705, 0.666, 0.2236, 0.666, 0.2236, 0.666, 0.2705, 0.6162, 0.2705, 0.6162, 0.2236, 0.4707, 0.2256, 0.4707, 0.2705, 0.4219, 0.2705, 0.4219, 0.2256, 0.4219, 0.2256, 0.4219, 0.2705, 0.374, 0.2705, 0.374, 0.2256, 0.4219, 0.1836, 0.4219, 0.2256, 0.374, 0.2256, 0.374, 0.1836, 0.4707, 0.1836, 0.4707, 0.2256, 0.4219, 0.2256, 0.4219, 0.1836, 0.6641, 0.1807, 0.666, 0.2236, 0.6162, 0.2236, 0.6162, 0.1816, 0.7148, 0.1807, 0.7148, 0.2227, 0.666, 0.2236, 0.6641, 0.1807, 0.7393, 0.1787, 0.7393, 0.2227, 0.7148, 0.2227, 0.7148, 0.1807, 0.7363, 0.09082, 0.7393, 0.1787, 0.7148, 0.1807, 0.7109, 0.09082, 0.7109, 0.09082, 0.7148, 0.1807, 0.6641, 0.1807, 0.6631, 0.09277, 0.6631, 0.09277, 0.6641, 0.1807, 0.6162, 0.1816, 0.6143, 0.09473, 0.4688, 0.09766, 0.4707, 0.1836, 0.4219, 0.1836, 0.4219, 0.09766, 0.4219, 0.09766, 0.4219, 0.1836, 0.374, 0.1836, 0.374, 0.09766, 0.4707, 0.3037, 0.4707, 0.2705, 0.5195, 0.3037, 0.5674, 0.3037, 0.6162, 0.2705, 0.6162, 0.3037, 0.7705, 0.707, 0.7432, 0.6885, 0.7578, 0.666, 0.7871, 0.6855, 0.7969, 0.7285, 0.7705, 0.707, 0.7871, 0.6855, 0.8145, 0.708, 0.875, 0.8223, 0.8594, 0.7969, 0.8799, 0.7812, 0.8984, 0.8096, 0.8916, 0.8506, 0.875, 0.8223, 0.8984, 0.8096, 0.9131, 0.8389, 0.9004, 0.8652, 0.8916, 0.8506, 0.9131, 0.8389, 0.9209, 0.8525, 0.8682, 0.8818, 0.8613, 0.8682, 0.8916, 0.8506, 0.9004, 0.8652, 0.8955, 0.8662, 0.8906, 0.8643, 0.8848, 0.8633, 0.8682, 0.873, 0.8711, 0.8799, 0.8613, 0.8682, 0.8467, 0.8418, 0.875, 0.8223, 0.8916, 0.8506, 0.8467, 0.8418, 0.8291, 0.8145, 0.8594, 0.7969, 0.875, 0.8223, 0.7764, 0.7578, 0.75, 0.7383, 0.7705, 0.707, 0.7969, 0.7285, 0.75, 0.7383, 0.7227, 0.7178, 0.7432, 0.6885, 0.7705, 0.707, 0.7295, 0.7666, 0.7031, 0.7471, 0.7227, 0.7178, 0.75, 0.7383, 0.7568, 0.7861, 0.7295, 0.7666, 0.75, 0.7383, 0.7764, 0.7578, 0.8193, 0.8574, 0.8027, 0.8311, 0.8291, 0.8145, 0.8467, 0.8418, 0.835, 0.8838, 0.8193, 0.8574, 0.8467, 0.8418, 0.8613, 0.8682, 0.8418, 0.8984, 0.835, 0.8838, 0.8613, 0.8682, 0.8682, 0.8818, 0.8145, 0.708, 0.8389, 0.7305, 0.7969, 0.7285, 0.8604, 0.7559, 0.8799, 0.7812, 0.8594, 0.7969, 0.01562, 0.5352, 0.01562, 0.5156, 0.06348, 0.5156, 0.06348, 0.5352, 0.06348, 0.5352, 0.06348, 0.5156, 0.1133, 0.5156, 0.1133, 0.5352, 0.1133, 0.5352, 0.1133, 0.5156, 0.1611, 0.5156, 0.1611, 0.5352, 0.1611, 0.5352, 0.1611, 0.5156, 0.2061, 0.5156, 0.2061, 0.5352, 0.2061, 0.5352, 0.2061, 0.5156, 0.2539, 0.5156, 0.2539, 0.5352, 0.2539, 0.5352, 0.2539, 0.5156, 0.3125, 0.5156, 0.3125, 0.5352, 0.3125, 0.5352, 0.3125, 0.5156, 0.3613, 0.5156, 0.3613, 0.5352, 0.3613, 0.5352, 0.3613, 0.5156, 0.4199, 0.5156, 0.4199, 0.5352, 0.4199, 0.5352, 0.4199, 0.5156, 0.4678, 0.5156, 0.4678, 0.5352, 0.4678, 0.5352, 0.4678, 0.5156, 0.5127, 0.5156, 0.5127, 0.5352, 0.07227, 0.7217, 0.1436, 0.6504, 0.08594, 0.7344, 0.08594, 0.7344, 0.1436, 0.6504, 0.1221, 0.75, 0.1221, 0.75, 0.1436, 0.6504, 0.1621, 0.75, 0.1621, 0.75, 0.1436, 0.6504, 0.1992, 0.7344, 0.1992, 0.7344, 0.1436, 0.6504, 0.2275, 0.707, 0.2275, 0.707, 0.1436, 0.6504, 0.2432, 0.6699, 0.2432, 0.6699, 0.1436, 0.6504, 0.2432, 0.6299, 0.2432, 0.6299, 0.1436, 0.6504, 0.2275, 0.5928, 0.8145, 0.6484, 0.8047, 0.6621, 0.7754, 0.6406, 0.7852, 0.625, 0.8984, 0.8096, 0.9121, 0.8008, 0.9287, 0.832, 0.9131, 0.8389, 0.8799, 0.7812, 0.8945, 0.7715, 0.9121, 0.8008, 0.8984, 0.8096, 0.8604, 0.7559, 0.875, 0.7432, 0.8945, 0.7715, 0.8799, 0.7812, 0.8604, 0.7559, 0.8389, 0.7305, 0.8506, 0.7197, 0.875, 0.7432, 0.8145, 0.708, 0.8252, 0.6953, 0.8506, 0.7197, 0.8389, 0.7305, 0.7871, 0.6855, 0.7979, 0.6719, 0.8252, 0.6953, 0.8145, 0.708, 0.7695, 0.6504, 0.7754, 0.6406, 0.8047, 0.6621, 0.7979, 0.6719, 0.7979, 0.6719, 0.8047, 0.6621, 0.833, 0.6855, 0.8252, 0.6953, 0.8252, 0.6953, 0.833, 0.6855, 0.8574, 0.71, 0.8506, 0.7197, 0.875, 0.7432, 0.8506, 0.7197, 0.8574, 0.71, 0.8828, 0.7363, 0.875, 0.7432, 0.8828, 0.7363, 0.9033, 0.7656, 0.8945, 0.7715, 0.8945, 0.7715, 0.9033, 0.7656, 0.9219, 0.7959, 0.9121, 0.8008, 0.9121, 0.8008, 0.9219, 0.7959, 0.9365, 0.8281, 0.9287, 0.832, 0.7549, 0.6406, 0.7607, 0.6309, 0.7754, 0.6406, 0.7695, 0.6504, 0.8447, 0.6719, 0.833, 0.6855, 0.8047, 0.6621, 0.8145, 0.6484, 0.8721, 0.6982, 0.8574, 0.71, 0.833, 0.6855, 0.8447, 0.6719, 0.8721, 0.6982, 0.8955, 0.7275, 0.8828, 0.7363, 0.8574, 0.71, 0.918, 0.7549, 0.9033, 0.7656, 0.8828, 0.7363, 0.8955, 0.7275, 0.9365, 0.7871, 0.9219, 0.7959, 0.9033, 0.7656, 0.918, 0.7549, 0.9531, 0.8184, 0.9365, 0.8281, 0.9219, 0.7959, 0.9365, 0.7871, 0.7461, 0.6553, 0.7549, 0.6406, 0.7695, 0.6504, 0.7578, 0.666, 0.7578, 0.666, 0.7695, 0.6504, 0.7979, 0.6719, 0.7871, 0.6855, 0.0957, 0.8135, 0.1035, 0.8252, 0.1289, 0.8154, 0.126, 0.8008, 0.07227, 0.8359, 0.08496, 0.8447, 0.1035, 0.8252, 0.0957, 0.8135, 0.06055, 0.8662, 0.0752, 0.8691, 0.08496, 0.8447, 0.07227, 0.8359, 0.06055, 0.8828, 0.0752, 0.8828, 0.0752, 0.8691, 0.06055, 0.8662, 0.2109, 0.8359, 0.1992, 0.8447, 0.209, 0.8691, 0.2236, 0.8662, 0.1885, 0.8135, 0.1797, 0.8252, 0.1992, 0.8447, 0.2109, 0.8359, 0.1582, 0.8008, 0.1553, 0.8154, 0.1797, 0.8252, 0.1885, 0.8135, 0.126, 0.8008, 0.1289, 0.8154, 0.1553, 0.8154, 0.1582, 0.8008, 0.1553, 0.8154, 0.1465, 0.8574, 0.1562, 0.8613, 0.1797, 0.8252, 0.1289, 0.8154, 0.1367, 0.8574, 0.1465, 0.8574, 0.1553, 0.8154, 0.1035, 0.8252, 0.1279, 0.8613, 0.1367, 0.8574, 0.1289, 0.8154, 0.08496, 0.8447, 0.1211, 0.8682, 0.1279, 0.8613, 0.1035, 0.8252, 0.0752, 0.8691, 0.1172, 0.8779, 0.1211, 0.8682, 0.08496, 0.8447, 0.0752, 0.8828, 0.1172, 0.8828, 0.1172, 0.8779, 0.0752, 0.8691, 0.1992, 0.8447, 0.1631, 0.8682, 0.167, 0.8779, 0.209, 0.8691, 0.1797, 0.8252, 0.1562, 0.8613, 0.1631, 0.8682, 0.1992, 0.8447, 0.1172, 0.8828, 0.1416, 0.8828, 0.1172, 0.8779, 0.1172, 0.8779, 0.1416, 0.8828, 0.1211, 0.8682, 0.1211, 0.8682, 0.1416, 0.8828, 0.1279, 0.8613, 0.1279, 0.8613, 0.1416, 0.8828, 0.1367, 0.8574, 0.1367, 0.8574, 0.1416, 0.8828, 0.1465, 0.8574, 0.1465, 0.8574, 0.1416, 0.8828, 0.1562, 0.8613, 0.1562, 0.8613, 0.1416, 0.8828, 0.1631, 0.8682, 0.1631, 0.8682, 0.1416, 0.8828, 0.167, 0.8779, 0.5674, 0.1816, 0.5195, 0.1816, 0.5176, 0.0957, 0.5664, 0.0957, 0.4688, 0.09766, 0.5176, 0.0957, 0.5195, 0.1816, 0.4707, 0.1836, 0.6162, 0.1816, 0.5674, 0.1816, 0.5664, 0.0957, 0.6143, 0.09473, 0.5605, 0.8291, 0.5586, 0.8193, 0.6914, 0.7969, 0.6895, 0.8008, 0.5439, 0.834, 0.543, 0.8223, 0.5586, 0.8193, 0.5605, 0.8291, 0.5322, 0.8359, 0.5312, 0.8232, 0.543, 0.8223, 0.5439, 0.834, 0.3584, 0.8174, 0.375, 0.8174, 0.375, 0.8564, 0.3682, 0.8564, 0.3535, 0.7979, 0.375, 0.7979, 0.375, 0.8174, 0.3584, 0.8174, 0.7158, 0.3643, 0.7412, 0.3662, 0.7393, 0.3877, 0.7148, 0.3848, 0.7148, 0.3408, 0.7412, 0.3398, 0.7412, 0.3662, 0.7158, 0.3643, 0.7158, 0.3145, 0.7412, 0.3145, 0.7412, 0.3398, 0.7148, 0.3408, 0.374, 0.09766, 0.374, 0.1836, 0.3506, 0.1836, 0.3506, 0.09766, 0.374, 0.1836, 0.374, 0.2256, 0.3506, 0.2256, 0.3506, 0.1836, 0.374, 0.2256, 0.374, 0.2705, 0.3486, 0.2705, 0.3486, 0.2666, 0.3555, 0.2627, 0.3594, 0.2549, 0.3594, 0.2305, 0.3506, 0.2305, 0.3506, 0.2256, 0.374, 0.2705, 0.374, 0.3037, 0.3486, 0.3037, 0.3486, 0.2705, 0.374, 0.3037, 0.374, 0.3145, 0.3486, 0.3135, 0.3486, 0.3037, 0.7031, 0.7471, 0.6895, 0.7373, 0.708, 0.709, 0.7227, 0.7178, 0.7227, 0.7178, 0.708, 0.709, 0.71, 0.7051, 0.7188, 0.7109, 0.7295, 0.6943, 0.7305, 0.6875, 0.7275, 0.6807, 0.7295, 0.6787, 0.7432, 0.6885, 0.7432, 0.6885, 0.7295, 0.6787, 0.7461, 0.6553, 0.7578, 0.666, 0.2275, 0.5928, 0.1436, 0.6504, 0.2139, 0.5801, 0.209, 0.8691, 0.167, 0.8779, 0.167, 0.8828, 0.209, 0.8828, 0.2236, 0.8662, 0.209, 0.8691, 0.209, 0.8828, 0.2236, 0.8828, 0.9287, 0.832, 0.9365, 0.8281, 0.9434, 0.8398, 0.9355, 0.8457, 0.9131, 0.8389, 0.9287, 0.832, 0.9355, 0.8457, 0.9209, 0.8525, 0.167, 0.8779, 0.1416, 0.8828, 0.167, 0.8828, 0.7412, 0.3018, 0.7656, 0.3018, 0.7656, 0.3145, 0.7412, 0.3145, 0.7656, 0.3018, 0.8164, 0.3018, 0.8164, 0.3115, 0.7656, 0.3145, 0.03027, 0.2979, 0.08008, 0.2988, 0.08008, 0.3096, 0.03027, 0.3086, 0.08008, 0.2988, 0.1299, 0.3008, 0.1299, 0.3115, 0.08008, 0.3096, 0.1299, 0.3008, 0.1797, 0.3008, 0.1787, 0.3115, 0.1299, 0.3115, 0.1797, 0.3008, 0.2285, 0.3018, 0.2285, 0.3135, 0.1787, 0.3115, 0.2285, 0.3018, 0.2773, 0.3018, 0.2754, 0.3135, 0.2285, 0.3135, 0.2773, 0.3018, 0.3252, 0.3037, 0.3252, 0.3145, 0.2754, 0.3135, 0.8164, 0.3115, 0.8242, 0.3379, 0.7676, 0.3408, 0.7656, 0.3145, 0.08008, 0.3369, 0.08008, 0.3633, 0.02539, 0.3662, 0.02344, 0.3369, 0.2754, 0.3135, 0.2773, 0.3379, 0.2285, 0.3379, 0.2285, 0.3135, 0.1787, 0.3115, 0.1797, 0.3369, 0.1299, 0.3369, 0.1299, 0.3115, 0.08008, 0.3096, 0.08008, 0.3369, 0.02344, 0.3369, 0.03027, 0.3086, 0.3252, 0.3145, 0.3252, 0.3379, 0.2773, 0.3379, 0.2754, 0.3135, 0.2285, 0.3135, 0.2285, 0.3379, 0.1797, 0.3369, 0.1787, 0.3115, 0.1299, 0.3115, 0.1299, 0.3369, 0.08008, 0.3369, 0.08008, 0.3096, 0.3486, 0.3135, 0.3486, 0.3379, 0.3252, 0.3379, 0.3252, 0.3145, 0.1299, 0.3369, 0.1299, 0.3613, 0.08008, 0.3633, 0.08008, 0.3369, 0.1797, 0.3369, 0.1787, 0.3613, 0.1299, 0.3613, 0.1299, 0.3369, 0.2285, 0.3379, 0.2266, 0.3613, 0.1787, 0.3613, 0.1797, 0.3369, 0.2773, 0.3379, 0.2754, 0.3613, 0.2266, 0.3613, 0.2285, 0.3379, 0.3252, 0.3379, 0.3242, 0.3613, 0.2754, 0.3613, 0.2773, 0.3379, 0.3486, 0.3379, 0.3486, 0.3633, 0.3242, 0.3613, 0.3252, 0.3379, 0.8242, 0.3379, 0.8242, 0.3691, 0.7656, 0.3662, 0.7676, 0.3408, 0.08008, 0.3633, 0.08203, 0.3838, 0.03125, 0.3877, 0.02539, 0.3662, 0.4678, 0.9258, 0.4463, 0.916, 0.459, 0.8926, 0.4844, 0.8965, 0.1299, 0.3613, 0.1299, 0.3818, 0.08203, 0.3838, 0.08008, 0.3633, 0.1787, 0.3613, 0.1797, 0.3818, 0.1299, 0.3818, 0.1299, 0.3613, 0.2266, 0.3613, 0.2266, 0.3818, 0.1797, 0.3818, 0.1787, 0.3613, 0.2754, 0.3613, 0.2754, 0.3818, 0.2266, 0.3818, 0.2266, 0.3613, 0.3242, 0.3613, 0.3242, 0.3838, 0.2754, 0.3818, 0.2754, 0.3613, 0.3486, 0.3633, 0.3486, 0.3848, 0.3242, 0.3838, 0.3242, 0.3613, 0.8242, 0.3691, 0.8174, 0.3926, 0.7656, 0.3867, 0.7656, 0.3662, 0.4375, 0.9492, 0.4229, 0.9336, 0.4463, 0.916, 0.4678, 0.9258, 0.3965, 0.9619, 0.3916, 0.9424, 0.4229, 0.9336, 0.4375, 0.9492, 0.375, 0.9619, 0.375, 0.9424, 0.3916, 0.9424, 0.3965, 0.9619, 0.4375, 0.8105, 0.4229, 0.8262, 0.3916, 0.8174, 0.3965, 0.7979, 0.4678, 0.834, 0.4463, 0.8438, 0.4229, 0.8262, 0.4375, 0.8105, 0.4844, 0.8633, 0.459, 0.8672, 0.4463, 0.8438, 0.4678, 0.834, 0.4844, 0.8965, 0.459, 0.8926, 0.459, 0.8672, 0.4844, 0.8633, 0.6543, 0.9727, 0.6602, 0.9619, 0.6709, 0.9648, 0.666, 0.9766, 0.459, 0.8672, 0.4062, 0.875, 0.4014, 0.8672, 0.4463, 0.8438, 0.459, 0.8926, 0.4062, 0.8848, 0.4062, 0.875, 0.459, 0.8672, 0.4463, 0.916, 0.4014, 0.8926, 0.4062, 0.8848, 0.459, 0.8926, 0.4229, 0.9336, 0.3926, 0.8994, 0.4014, 0.8926, 0.4463, 0.916, 0.3916, 0.9424, 0.3818, 0.9033, 0.3926, 0.8994, 0.4229, 0.9336, 0.375, 0.9424, 0.375, 0.9033, 0.3818, 0.9033, 0.3916, 0.9424, 0.4229, 0.8262, 0.3926, 0.8604, 0.3818, 0.8564, 0.3916, 0.8174, 0.4463, 0.8438, 0.4014, 0.8672, 0.3926, 0.8604, 0.4229, 0.8262, 0.5283, 0.7861, 0.541, 0.7861, 0.541, 0.8096, 0.5283, 0.8115, 0.792, 0.9756, 0.7861, 0.9639, 0.8105, 0.9531, 0.8164, 0.9648, 0.7676, 0.9844, 0.7646, 0.9707, 0.7861, 0.9639, 0.792, 0.9756, 0.7422, 0.9873, 0.7412, 0.9746, 0.7646, 0.9707, 0.7676, 0.9844, 0.7139, 0.9863, 0.7148, 0.9746, 0.7412, 0.9746, 0.7422, 0.9873, 0.6895, 0.9834, 0.6914, 0.9707, 0.7148, 0.9746, 0.7139, 0.9863, 0.666, 0.9766, 0.6709, 0.9648, 0.6914, 0.9707, 0.6895, 0.9834, 0.7598, 0.9531, 0.7314, 0.8223, 0.7354, 0.8184, 0.7812, 0.9482, 0.6914, 0.9707, 0.6963, 0.9541, 0.7178, 0.9551, 0.7148, 0.9746, 0.6709, 0.9648, 0.6758, 0.9482, 0.6963, 0.9541, 0.6914, 0.9707, 0.6602, 0.9619, 0.665, 0.9434, 0.6758, 0.9482, 0.6709, 0.9648, 0.541, 0.7861, 0.5586, 0.79, 0.5576, 0.8096, 0.541, 0.8096, 0.7861, 0.9639, 0.7812, 0.9482, 0.7988, 0.9385, 0.8105, 0.9531, 0.7646, 0.9707, 0.7598, 0.9531, 0.7812, 0.9482, 0.7861, 0.9639, 0.7412, 0.9746, 0.7383, 0.9541, 0.7598, 0.9531, 0.7646, 0.9707, 0.7148, 0.9746, 0.7178, 0.9551, 0.7383, 0.9541, 0.7412, 0.9746, 0.6895, 0.8008, 0.6914, 0.7969, 0.7129, 0.8076, 0.7383, 0.9541, 0.7246, 0.8252, 0.7314, 0.8223, 0.7598, 0.9531, 0.7178, 0.9551, 0.7207, 0.8262, 0.7246, 0.8252, 0.7383, 0.9541, 0.6963, 0.9541, 0.7148, 0.8291, 0.7207, 0.8262, 0.7178, 0.9551, 0.6758, 0.9482, 0.7109, 0.8291, 0.7148, 0.8291, 0.6963, 0.9541, 0.665, 0.9434, 0.709, 0.8262, 0.7109, 0.8291, 0.6758, 0.9482, 0.5586, 0.79, 0.6963, 0.7861, 0.6914, 0.7939, 0.5576, 0.8096, 0.7812, 0.9482, 0.7354, 0.8184, 0.7412, 0.8115, 0.7988, 0.9385, 0.2773, 0.2705, 0.3252, 0.2705, 0.3252, 0.3037, 0.2773, 0.3018, 0.2285, 0.2695, 0.2773, 0.2705, 0.2773, 0.3018, 0.2285, 0.3018, 0.03125, 0.2627, 0.08203, 0.2666, 0.08008, 0.2988, 0.03027, 0.2979, 0.7656, 0.2695, 0.8164, 0.2676, 0.8164, 0.3018, 0.7656, 0.3018, 0.7412, 0.2695, 0.7656, 0.2695, 0.7656, 0.3018, 0.7412, 0.3018, 0.7393, 0.2227, 0.7646, 0.2227, 0.7656, 0.2695, 0.7412, 0.2695, 0.7412, 0.2627, 0.7471, 0.2617, 0.75, 0.2539, 0.75, 0.2275, 0.7393, 0.2275, 0.7646, 0.2227, 0.8145, 0.2207, 0.8164, 0.2676, 0.7656, 0.2695, 0.03516, 0.2178, 0.08301, 0.2197, 0.08203, 0.2666, 0.03125, 0.2627, 0.2285, 0.2236, 0.2773, 0.2236, 0.2773, 0.2705, 0.2285, 0.2695, 0.2773, 0.2236, 0.3252, 0.2256, 0.3252, 0.2705, 0.2773, 0.2705, 0.2783, 0.1816, 0.3252, 0.1836, 0.3252, 0.2256, 0.2773, 0.2236, 0.2305, 0.1816, 0.2783, 0.1816, 0.2773, 0.2236, 0.2285, 0.2236, 0.03613, 0.1758, 0.08496, 0.1768, 0.08301, 0.2197, 0.03516, 0.2178, 0.7627, 0.1787, 0.8125, 0.1768, 0.8145, 0.2207, 0.7646, 0.2227, 0.7393, 0.1787, 0.7627, 0.1787, 0.7646, 0.2227, 0.7393, 0.2227, 0.7363, 0.09082, 0.7617, 0.09082, 0.7627, 0.1787, 0.7393, 0.1787, 0.7617, 0.09082, 0.8115, 0.08984, 0.8125, 0.1768, 0.7627, 0.1787, 0.03906, 0.08984, 0.08789, 0.09082, 0.08496, 0.1768, 0.03613, 0.1758, 0.2314, 0.0957, 0.2803, 0.09766, 0.2783, 0.1816, 0.2305, 0.1816, 0.2803, 0.09766, 0.3271, 0.09766, 0.3252, 0.1836, 0.2783, 0.1816, 0.2285, 0.3018, 0.1797, 0.3008, 0.2285, 0.2695, 0.1299, 0.3008, 0.08008, 0.2988, 0.08203, 0.2666, 0.6865, 0.6514, 0.7012, 0.6289, 0.7324, 0.6475, 0.7168, 0.668, 0.6592, 0.6338, 0.6719, 0.6113, 0.7012, 0.6289, 0.6865, 0.6514, 0.5439, 0.5908, 0.5508, 0.5684, 0.5791, 0.5762, 0.5732, 0.5996, 0.9072, 0.8779, 0.9277, 0.8652, 0.9434, 0.8936, 0.9209, 0.9053, 0.9004, 0.8652, 0.9209, 0.8525, 0.9277, 0.8652, 0.9072, 0.8779, 0.8682, 0.8818, 0.8711, 0.8799, 0.876, 0.8867, 0.8936, 0.8779, 0.8965, 0.8721, 0.8955, 0.8662, 0.9004, 0.8652, 0.9072, 0.8779, 0.875, 0.8936, 0.875, 0.8936, 0.9072, 0.8779, 0.9209, 0.9053, 0.8916, 0.9219, 0.5352, 0.623, 0.5439, 0.5908, 0.5732, 0.5996, 0.5635, 0.6328, 0.6396, 0.6641, 0.6592, 0.6338, 0.6865, 0.6514, 0.668, 0.6816, 0.668, 0.6816, 0.6865, 0.6514, 0.7168, 0.668, 0.6963, 0.7002, 0.6494, 0.7109, 0.668, 0.6816, 0.6963, 0.7002, 0.6768, 0.7285, 0.6211, 0.6924, 0.6396, 0.6641, 0.668, 0.6816, 0.6494, 0.7109, 0.5264, 0.6533, 0.5352, 0.623, 0.5635, 0.6328, 0.5547, 0.6631, 0.8486, 0.9092, 0.875, 0.8936, 0.8916, 0.9219, 0.8633, 0.9375, 0.8418, 0.8984, 0.8682, 0.8818, 0.875, 0.8936, 0.8486, 0.9092, 0.6719, 0.6113, 0.6592, 0.6338, 0.6436, 0.5977, 0.6113, 0.585, 0.5732, 0.5996, 0.5791, 0.5762, 0.3906, 0.7451, 0.3535, 0.7451, 0.3535, 0.7305, 0.3906, 0.7305, 0.3535, 0.7451, 0.3164, 0.7451, 0.3164, 0.7305, 0.3535, 0.7305, 0.3164, 0.7451, 0.2803, 0.7451, 0.2803, 0.7305, 0.3164, 0.7305, 0.6562, 0.7451, 0.6211, 0.7451, 0.6211, 0.7305, 0.6562, 0.7305, 0.6211, 0.7451, 0.5859, 0.7451, 0.5859, 0.7305, 0.6211, 0.7305, 0.5859, 0.7451, 0.541, 0.7451, 0.541, 0.7305, 0.5859, 0.7305, 0.541, 0.7451, 0.5039, 0.7451, 0.5039, 0.7305, 0.541, 0.7305, 0.5039, 0.7451, 0.4609, 0.7451, 0.4609, 0.7305, 0.5039, 0.7305, 0.4609, 0.7451, 0.4238, 0.7451, 0.4238, 0.7305, 0.4609, 0.7305, 0.4238, 0.7451, 0.3906, 0.7451, 0.3906, 0.7305, 0.4238, 0.7305, 0.07227, 0.7217, 0.05957, 0.708, 0.1436, 0.6504, 0.05957, 0.708, 0.04395, 0.6709, 0.1436, 0.6504, 0.04395, 0.6709, 0.04395, 0.6318, 0.1436, 0.6504, 0.04395, 0.6318, 0.05957, 0.5947, 0.1436, 0.6504, 0.05957, 0.5947, 0.08691, 0.5664, 0.1436, 0.6504, 0.08691, 0.5664, 0.124, 0.5508, 0.1436, 0.6504, 0.124, 0.5508, 0.1641, 0.5508, 0.1436, 0.6504, 0.1641, 0.5508, 0.2012, 0.5664, 0.1436, 0.6504, 0.7266, 0.5889, 0.7588, 0.6074, 0.7471, 0.6221, 0.7168, 0.6025, 0.9434, 0.8936, 0.9277, 0.8652, 0.9414, 0.8574, 0.9551, 0.8848, 0.5791, 0.5762, 0.5508, 0.5684, 0.5557, 0.5557, 0.585, 0.5605, 0.6113, 0.585, 0.5791, 0.5762, 0.585, 0.5605, 0.6162, 0.5693, 0.6113, 0.585, 0.6162, 0.5693, 0.6494, 0.582, 0.6436, 0.5977, 0.6719, 0.6113, 0.6436, 0.5977, 0.6494, 0.582, 0.6807, 0.5967, 0.7012, 0.6289, 0.6719, 0.6113, 0.6807, 0.5967, 0.7119, 0.6123, 0.7412, 0.6328, 0.7119, 0.6123, 0.7168, 0.6025, 0.7471, 0.6221, 0.7119, 0.6123, 0.6807, 0.5967, 0.6865, 0.5859, 0.7168, 0.6025, 0.6807, 0.5967, 0.6494, 0.582, 0.6533, 0.5723, 0.6865, 0.5859, 0.6162, 0.5693, 0.6201, 0.5576, 0.6533, 0.5723, 0.6494, 0.582, 0.6162, 0.5693, 0.585, 0.5605, 0.5879, 0.5508, 0.6201, 0.5576, 0.585, 0.5605, 0.5557, 0.5557, 0.5576, 0.5459, 0.5879, 0.5508, 0.9551, 0.8848, 0.9414, 0.8574, 0.9512, 0.8535, 0.9629, 0.8789, 0.7549, 0.6406, 0.7412, 0.6328, 0.7471, 0.6221, 0.7607, 0.6309, 0.6943, 0.5693, 0.7266, 0.5889, 0.7168, 0.6025, 0.6865, 0.5859, 0.6611, 0.5547, 0.6943, 0.5693, 0.6865, 0.5859, 0.6533, 0.5723, 0.6611, 0.5547, 0.6533, 0.5723, 0.6201, 0.5576, 0.626, 0.542, 0.5908, 0.5352, 0.626, 0.542, 0.6201, 0.5576, 0.5879, 0.5508, 0.5566, 0.5322, 0.5908, 0.5352, 0.5879, 0.5508, 0.5576, 0.5459, 0.9648, 0.8477, 0.9756, 0.876, 0.9629, 0.8789, 0.9512, 0.8535, 0.7461, 0.6553, 0.7324, 0.6475, 0.7412, 0.6328, 0.7549, 0.6406, 0.7324, 0.6475, 0.7012, 0.6289, 0.7119, 0.6123, 0.7412, 0.6328, 0.0957, 0.9521, 0.126, 0.9639, 0.1289, 0.9492, 0.1035, 0.9395, 0.07227, 0.9287, 0.0957, 0.9521, 0.1035, 0.9395, 0.08496, 0.9209, 0.06055, 0.8984, 0.07227, 0.9287, 0.08496, 0.9209, 0.0752, 0.8955, 0.06055, 0.8828, 0.06055, 0.8984, 0.0752, 0.8955, 0.0752, 0.8828, 0.2109, 0.9287, 0.2236, 0.8984, 0.209, 0.8955, 0.1992, 0.9209, 0.1885, 0.9521, 0.2109, 0.9287, 0.1992, 0.9209, 0.1797, 0.9395, 0.1582, 0.9639, 0.1885, 0.9521, 0.1797, 0.9395, 0.1553, 0.9492, 0.126, 0.9639, 0.1582, 0.9639, 0.1553, 0.9492, 0.1289, 0.9492, 0.1553, 0.9492, 0.1797, 0.9395, 0.1562, 0.9033, 0.1465, 0.9072, 0.1289, 0.9492, 0.1553, 0.9492, 0.1465, 0.9072, 0.1367, 0.9072, 0.1035, 0.9395, 0.1289, 0.9492, 0.1367, 0.9072, 0.1279, 0.9033, 0.08496, 0.9209, 0.1035, 0.9395, 0.1279, 0.9033, 0.1211, 0.8965, 0.0752, 0.8955, 0.08496, 0.9209, 0.1211, 0.8965, 0.1172, 0.8877, 0.0752, 0.8828, 0.0752, 0.8955, 0.1172, 0.8877, 0.1172, 0.8828, 0.1992, 0.9209, 0.209, 0.8955, 0.167, 0.8877, 0.1631, 0.8965, 0.1797, 0.9395, 0.1992, 0.9209, 0.1631, 0.8965, 0.1562, 0.9033, 0.1172, 0.8828, 0.1172, 0.8877, 0.1416, 0.8828, 0.1172, 0.8877, 0.1211, 0.8965, 0.1416, 0.8828, 0.1211, 0.8965, 0.1279, 0.9033, 0.1416, 0.8828, 0.1279, 0.9033, 0.1367, 0.9072, 0.1416, 0.8828, 0.1367, 0.9072, 0.1465, 0.9072, 0.1416, 0.8828, 0.1465, 0.9072, 0.1562, 0.9033, 0.1416, 0.8828, 0.1562, 0.9033, 0.1631, 0.8965, 0.1416, 0.8828, 0.1631, 0.8965, 0.167, 0.8877, 0.1416, 0.8828, 0.1328, 0.1787, 0.1367, 0.09277, 0.1846, 0.09473, 0.1816, 0.1807, 0.2314, 0.0957, 0.2305, 0.1816, 0.1816, 0.1807, 0.1846, 0.09473, 0.08496, 0.1768, 0.08789, 0.09082, 0.1367, 0.09277, 0.1328, 0.1787, 0.5576, 0.8096, 0.6914, 0.7939, 0.6914, 0.7969, 0.5586, 0.8193, 0.541, 0.8096, 0.5576, 0.8096, 0.5586, 0.8193, 0.543, 0.8223, 0.5283, 0.8115, 0.541, 0.8096, 0.543, 0.8223, 0.5312, 0.8232, 0.3916, 0.8174, 0.3818, 0.8564, 0.375, 0.8564, 0.375, 0.8174, 0.3965, 0.7979, 0.3916, 0.8174, 0.375, 0.8174, 0.375, 0.7979, 0.7656, 0.3662, 0.7656, 0.3867, 0.7393, 0.3877, 0.7412, 0.3662, 0.7676, 0.3408, 0.7656, 0.3662, 0.7412, 0.3662, 0.7412, 0.3398, 0.7656, 0.3145, 0.7676, 0.3408, 0.7412, 0.3398, 0.7412, 0.3145, 0.3271, 0.09766, 0.3506, 0.09766, 0.3506, 0.1836, 0.3252, 0.1836, 0.3252, 0.1836, 0.3506, 0.1836, 0.3506, 0.2256, 0.3252, 0.2256, 0.3252, 0.2256, 0.3506, 0.2256, 0.3506, 0.2305, 0.3398, 0.2305, 0.3398, 0.2549, 0.3438, 0.2627, 0.3486, 0.2666, 0.3486, 0.2705, 0.3252, 0.2705, 0.3252, 0.2705, 0.3486, 0.2705, 0.3486, 0.3037, 0.3252, 0.3037, 0.3252, 0.3037, 0.3486, 0.3037, 0.3486, 0.3135, 0.3252, 0.3145, 0.6768, 0.7285, 0.6963, 0.7002, 0.708, 0.709, 0.6895, 0.7373, 0.6963, 0.7002, 0.7168, 0.668, 0.7295, 0.6787, 0.7275, 0.6807, 0.7217, 0.6807, 0.7158, 0.6836, 0.7041, 0.7002, 0.71, 0.7051, 0.708, 0.709, 0.7168, 0.668, 0.7324, 0.6475, 0.7461, 0.6553, 0.7295, 0.6787, 0.2012, 0.5664, 0.2139, 0.5801, 0.1436, 0.6504, 0.209, 0.8955, 0.209, 0.8828, 0.167, 0.8828, 0.167, 0.8877, 0.2236, 0.8984, 0.2236, 0.8828, 0.209, 0.8828, 0.209, 0.8955, 0.9414, 0.8574, 0.9355, 0.8457, 0.9434, 0.8398, 0.9512, 0.8535, 0.9277, 0.8652, 0.9209, 0.8525, 0.9355, 0.8457, 0.9414, 0.8574, 0.167, 0.8877, 0.167, 0.8828, 0.1416, 0.8828, 0.9434, 0.8398, 0.959, 0.835, 0.9648, 0.8477, 0.9512, 0.8535, 0.9365, 0.8281, 0.9531, 0.8184, 0.959, 0.835, 0.9434, 0.8398, 0.7852, 0.625, 0.7754, 0.6406, 0.7607, 0.6309, 0.7705, 0.6182, 0.7588, 0.6074, 0.7705, 0.6182, 0.7607, 0.6309, 0.7471, 0.6221, 0.792, 0.6182, 0.7852, 0.625, 0.7705, 0.6182, 0.7773, 0.6104, 0.7773, 0.6104, 0.7705, 0.6182, 0.7588, 0.6074, 0.7646, 0.5977, 0.7646, 0.5977, 0.7588, 0.6074, 0.7266, 0.5889, 0.7334, 0.5781, 0.7334, 0.5781, 0.7266, 0.5889, 0.6943, 0.5693, 0.6992, 0.5586, 0.6992, 0.5586, 0.6943, 0.5693, 0.6611, 0.5547, 0.665, 0.542, 0.665, 0.542, 0.6611, 0.5547, 0.626, 0.542, 0.6279, 0.5312, 0.6279, 0.5312, 0.626, 0.542, 0.5908, 0.5352, 0.5928, 0.5225, 0.5928, 0.5225, 0.5908, 0.5352, 0.5566, 0.5322, 0.5537, 0.5205, 0.9863, 0.877, 0.9756, 0.876, 0.9648, 0.8477, 0.9756, 0.8438, 0.9756, 0.8438, 0.9648, 0.8477, 0.959, 0.835, 0.9668, 0.8291, 0.9668, 0.8291, 0.959, 0.835, 0.9531, 0.8184, 0.9629, 0.8125, 0.9629, 0.8125, 0.9531, 0.8184, 0.9365, 0.7871, 0.9463, 0.7803, 0.9463, 0.7803, 0.9365, 0.7871, 0.918, 0.7549, 0.9277, 0.749, 0.9277, 0.749, 0.918, 0.7549, 0.8955, 0.7275, 0.9053, 0.7168, 0.9053, 0.7168, 0.8955, 0.7275, 0.8721, 0.6982, 0.8799, 0.6885, 0.8799, 0.6885, 0.8721, 0.6982, 0.8447, 0.6719, 0.8535, 0.6631, 0.8535, 0.6631, 0.8447, 0.6719, 0.8145, 0.6484, 0.8223, 0.6396, 0.8223, 0.6396, 0.8145, 0.6484, 0.7852, 0.625, 0.792, 0.6182, 0.9131, 0.3018, 0.8818, 0.3018, 0.8818, 0.2861, 0.9131, 0.2861, 0.9131, 0.3896, 0.8818, 0.3896, 0.8818, 0.3418, 0.9131, 0.3418, 0.8818, 0.3018, 0.9131, 0.3018, 0.9131, 0.3135, 0.8818, 0.3135, 0.8818, 0.3135, 0.9131, 0.3135, 0.9131, 0.3262, 0.8818, 0.3262, 0.8818, 0.3262, 0.9131, 0.3262, 0.9131, 0.3418, 0.8818, 0.3418, 0.8818, 0.2393, 0.9131, 0.2393, 0.9131, 0.2861, 0.8818, 0.2861, 0.9131, 0.2197, 0.8818, 0.2197, 0.8818, 0.2002, 0.9131, 0.2002, 0.9131, 0.2393, 0.8818, 0.2393, 0.8818, 0.2197, 0.9131, 0.2197, 0.9766, 0.2969, 0.9424, 0.2969, 0.9424, 0.2803, 0.9766, 0.2803, 0.9766, 0.3887, 0.9424, 0.3887, 0.9424, 0.3389, 0.9766, 0.3389, 0.9424, 0.2969, 0.9766, 0.2969, 0.9766, 0.3096, 0.9424, 0.3096, 0.9424, 0.3096, 0.9766, 0.3096, 0.9766, 0.3223, 0.9424, 0.3223, 0.9424, 0.3223, 0.9766, 0.3223, 0.9766, 0.3389, 0.9424, 0.3389, 0.9424, 0.2305, 0.9766, 0.2305, 0.9766, 0.2803, 0.9424, 0.2803, 0.9766, 0.4092, 0.9424, 0.4092, 0.9424, 0.3887, 0.9766, 0.3887, 0.9766, 0.4297, 0.9424, 0.4297, 0.9424, 0.4092, 0.9766, 0.4092, 0.6914, 0.7969, 0.6914, 0.7939, 0.7129, 0.8076, 0.6914, 0.7939, 0.6963, 0.7861, 0.7129, 0.8076, 0.7412, 0.8115, 0.7354, 0.8184, 0.7129, 0.8076, 0.7354, 0.8184, 0.7314, 0.8223, 0.7129, 0.8076, 0.7314, 0.8223, 0.7246, 0.8252, 0.7129, 0.8076, 0.7246, 0.8252, 0.7207, 0.8262, 0.7129, 0.8076, 0.7207, 0.8262, 0.7148, 0.8291, 0.7129, 0.8076, 0.7148, 0.8291, 0.7109, 0.8291, 0.7129, 0.8076, 0.7109, 0.8291, 0.709, 0.8262, 0.7129, 0.8076, 0.709, 0.8262, 0.707, 0.8252, 0.7129, 0.8076, 0.707, 0.8252, 0.7002, 0.8242, 0.7129, 0.8076, 0.7002, 0.8242, 0.6982, 0.8223, 0.7129, 0.8076, 0.6982, 0.8223, 0.6963, 0.8184, 0.7129, 0.8076, 0.6963, 0.8184, 0.6943, 0.8135, 0.7129, 0.8076, 0.6943, 0.8135, 0.6914, 0.8115, 0.7129, 0.8076, 0.6914, 0.8115, 0.6895, 0.8066, 0.7129, 0.8076, 0.6895, 0.8066, 0.6895, 0.8008, 0.7129, 0.8076])
me_cylinder_037.materials.append(mat_texture_dome_16side_horned_walkthrough)
me_cylinder_037.use_remesh_fix_poles = True
me_cylinder_037.use_remesh_preserve_attributes = False
me_cylinder_037.use_mirror_vertex_groups = False
me_cylinder_037.update()

# ---- objects
ob_light = bpy.data.objects.new('Light', light_light)
ob_camera = bpy.data.objects.new('Camera', cam_camera)
ob_dome_16side_horned_walkthrough = bpy.data.objects.new('Dome_16side_Horned_Walkthrough', me_cylinder_037)

# ---- transforms, parenting, visibility, modifiers, constraints
ob_light.location = (4.076, 1.005, 5.904)
ob_light.rotation_euler = (0.6503, 0.05522, 1.866)
ob_light.lock_rotations_4d = False
ob_light.empty_display_type = 'ARROWS'
ob_light.color = (0.0, 0.0, 0.0, 0.0)
ob_light.lineart.crease_threshold = 0.0
ob_camera.location = (7.359, -6.926, 4.958)
ob_camera.rotation_euler = (1.109, 0.0, 0.8149)
ob_camera.lock_rotations_4d = False
ob_camera.empty_display_type = 'ARROWS'
ob_camera.color = (0.0, 0.0, 0.0, 0.0)
ob_camera.display_type = 'WIRE'
ob_camera.lineart.crease_threshold = 0.0
ob_dome_16side_horned_walkthrough.location = (0.0, 0.0, 0.0)
ob_dome_16side_horned_walkthrough.lineart.crease_threshold = 0.0

# ---- collection membership
col_collection.objects.link(ob_light)
col_collection.objects.link(ob_camera)
col_collection.objects.link(ob_dome_16side_horned_walkthrough)

# ---- scene / render settings (as saved in the file)
scene.camera = ob_camera
scene.frame_start = 1; scene.frame_end = 250; scene.frame_set(1)
scene.render.engine = 'BLENDER_EEVEE_NEXT'
scene.cycles.use_denoising = False
scene.cycles.samples = 128
scene.cycles.sampling_pattern = 'TABULATED_SOBOL'
scene.cycles.use_adaptive_sampling = False
scene.cycles.use_light_tree = False
scene.view_settings.view_transform = 'Filmic'
bpy.context.view_layer.update()
